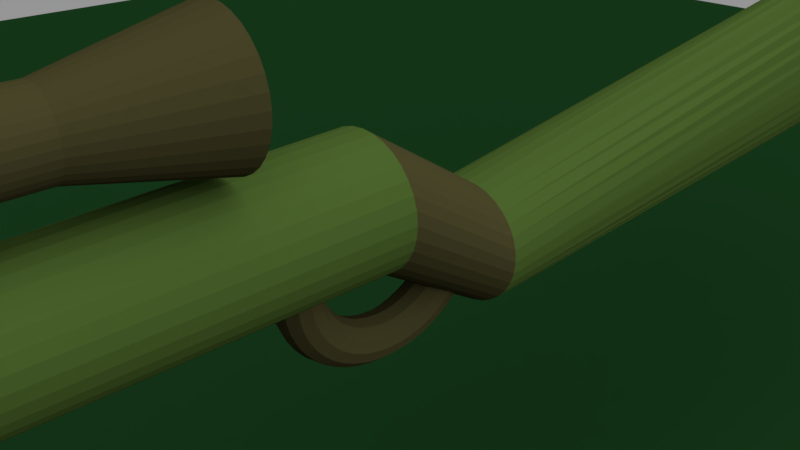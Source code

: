 # Source: e7114fac-23e6-46fd-924a-755905fb1bb0_gun.blend  (saved by Blender 2.80.75; exported with 4.5.12 LTS)
import bpy
from mathutils import Matrix  # noqa: F401  (used for matrix-valued properties, if any)

bpy.ops.wm.read_factory_settings(use_empty=True)
scene = bpy.context.scene
scene.name = 'Scene'

# ---- collections
col_collection_1 = bpy.data.collections.new('Collection 1'); scene.collection.children.link(col_collection_1)

# ---- images (referenced by path relative to the original .blend; pixels are not part of the script)
import os
ASSET_DIR = os.environ.get("B2B_ASSET_DIR", "")  # directory of the original .blend (textures are referenced by path, not embedded)
HERE = os.path.dirname(os.path.abspath(__file__))  # packed textures are extracted next to this script under _unpacked/

def load_image(name, relpath, width, height, colorspace="sRGB"):
    """Load a texture the original file referenced (path relative to the .blend, or extracted next to this script)."""
    p = next((c for c in (os.path.join(HERE, relpath), os.path.join(ASSET_DIR, relpath)) if relpath and os.path.exists(c)), "")
    if p:
        img = bpy.data.images.load(p, check_existing=True)
        img.name = name
    else:  # same state as the original file: an image datablock whose file is absent (Cycles renders it pink)
        img = bpy.data.images.new(name, width, height)
        img.source = "FILE"
        img.filepath = "//" + (relpath or name)
    img.colorspace_settings.name = colorspace
    return img
img_texture_2900900_960_720_jpg = load_image('texture-2900900_960_720.jpg', 'texture-2900900_960_720.jpg', 1024, 1024, 'sRGB')

# ---- materials (node trees are filled in below, after node groups)
mat_material_008 = bpy.data.materials.new('Material.008')
mat_material_008.alpha_threshold = 0.0
mat_material_008.roughness = 0.5
mat_material_001 = bpy.data.materials.new('Material.001')
mat_material_001.alpha_threshold = 0.0
mat_material_001.roughness = 0.5
mat_material_002 = bpy.data.materials.new('Material.002')
mat_material_002.alpha_threshold = 0.0
mat_material_002.roughness = 0.5
mat_material_003 = bpy.data.materials.new('Material.003')
mat_material_003.alpha_threshold = 0.0
mat_material_003.roughness = 0.5
mat_material_004 = bpy.data.materials.new('Material.004')
mat_material_004.alpha_threshold = 0.0
mat_material_004.roughness = 0.5
mat_material = bpy.data.materials.new('Material')
mat_material.alpha_threshold = 0.0
mat_material.roughness = 0.5
mat_material_005 = bpy.data.materials.new('Material.005')
mat_material_005.alpha_threshold = 0.0
mat_material_005.roughness = 0.5
mat_material_006 = bpy.data.materials.new('Material.006')
mat_material_006.alpha_threshold = 0.0
mat_material_006.roughness = 0.5
mat_material_007 = bpy.data.materials.new('Material.007')
mat_material_007.alpha_threshold = 0.0
mat_material_007.roughness = 0.5

# ---- material node trees
mat_material_008.use_nodes = True; mat_material_008.node_tree.nodes.clear()
_N = mat_material_008.node_tree.nodes; _L = mat_material_008.node_tree.links
n0 = _N.new('ShaderNodeOutputMaterial'); n0.name = 'Material Output'; n0.location = (300, 300)
n1 = _N.new('ShaderNodeBsdfDiffuse'); n1.name = 'Diffuse BSDF'; n1.location = (10, 300)
n1.inputs[0].default_value = (0.002425, 0.01222, 0.003211, 1.0)
_L.new(n1.outputs[0], n0.inputs[0])
n0.is_active_output = True
mat_material_001.use_nodes = True; mat_material_001.node_tree.nodes.clear()
_N = mat_material_001.node_tree.nodes; _L = mat_material_001.node_tree.links
n0 = _N.new('ShaderNodeOutputMaterial'); n0.name = 'Material Output'; n0.location = (300, 300)
n1 = _N.new('ShaderNodeBsdfDiffuse'); n1.name = 'Diffuse BSDF'; n1.location = (10, 300)
n1.inputs[0].default_value = (0.0, 0.00337, 0.02909, 1.0)
_L.new(n1.outputs[0], n0.inputs[0])
n0.is_active_output = True
mat_material_002.use_nodes = True; mat_material_002.node_tree.nodes.clear()
_N = mat_material_002.node_tree.nodes; _L = mat_material_002.node_tree.links
n0 = _N.new('ShaderNodeOutputMaterial'); n0.name = 'Material Output'; n0.location = (300, 300)
n1 = _N.new('ShaderNodeBsdfDiffuse'); n1.name = 'Diffuse BSDF'; n1.location = (10, 300)
n1.inputs[0].default_value = (0.01467, 0.0, 0.003351, 1.0)
_L.new(n1.outputs[0], n0.inputs[0])
n0.is_active_output = True
mat_material_003.use_nodes = True; mat_material_003.node_tree.nodes.clear()
_N = mat_material_003.node_tree.nodes; _L = mat_material_003.node_tree.links
n0 = _N.new('ShaderNodeOutputMaterial'); n0.name = 'Material Output'; n0.location = (300, 300)
n1 = _N.new('ShaderNodeBsdfDiffuse'); n1.name = 'Diffuse BSDF'; n1.location = (10, 300)
n1.inputs[0].default_value = (0.02099, 0.03741, 0.007465, 1.0)
_L.new(n1.outputs[0], n0.inputs[0])
n0.is_active_output = True
mat_material_004.use_nodes = True; mat_material_004.node_tree.nodes.clear()
_N = mat_material_004.node_tree.nodes; _L = mat_material_004.node_tree.links
n0 = _N.new('ShaderNodeOutputMaterial'); n0.name = 'Material Output'; n0.location = (300, 300)
n1 = _N.new('ShaderNodeBsdfDiffuse'); n1.name = 'Diffuse BSDF'; n1.location = (10, 300)
n1.inputs[0].default_value = (0.01885, 0.01719, 0.006398, 1.0)
_L.new(n1.outputs[0], n0.inputs[0])
n0.is_active_output = True
mat_material.use_nodes = True; mat_material.node_tree.nodes.clear()
_N = mat_material.node_tree.nodes; _L = mat_material.node_tree.links
n0 = _N.new('ShaderNodeOutputMaterial'); n0.name = 'Material Output'; n0.location = (300, 300)
n1 = _N.new('ShaderNodeBsdfGlass'); n1.name = 'Glass BSDF'; n1.location = (10, 300)
n1.distribution = 'BECKMANN'
n1.inputs[0].default_value = (0.8, 0.8, 0.8, 1.0)
n1.inputs[2].default_value = 1.45
_L.new(n1.outputs[0], n0.inputs[0])
n0.is_active_output = True
mat_material_005.use_nodes = True; mat_material_005.node_tree.nodes.clear()
_N = mat_material_005.node_tree.nodes; _L = mat_material_005.node_tree.links
n0 = _N.new('ShaderNodeOutputMaterial'); n0.name = 'Material Output'; n0.location = (300, 300)
n1 = _N.new('ShaderNodeBsdfDiffuse'); n1.name = 'Diffuse BSDF'; n1.location = (10, 300)
n1.inputs[0].default_value = (0.1107, 0.001502, 0.0, 1.0)
_L.new(n1.outputs[0], n0.inputs[0])
n0.is_active_output = True
mat_material_006.use_nodes = True; mat_material_006.node_tree.nodes.clear()
_N = mat_material_006.node_tree.nodes; _L = mat_material_006.node_tree.links
n0 = _N.new('ShaderNodeOutputMaterial'); n0.name = 'Material Output'; n0.location = (300, 300)
n1 = _N.new('ShaderNodeEmission'); n1.name = 'Emission'; n1.location = (10, 300)
n1.inputs[0].default_value = (0.8, 0.8, 0.8, 1.0)
n1.inputs[1].default_value = 186.9
_L.new(n1.outputs[0], n0.inputs[0])
n0.is_active_output = True
mat_material_007.use_nodes = True; mat_material_007.node_tree.nodes.clear()
_N = mat_material_007.node_tree.nodes; _L = mat_material_007.node_tree.links
n0 = _N.new('ShaderNodeOutputMaterial'); n0.name = 'Material Output'; n0.location = (300, 300)
n1 = _N.new('ShaderNodeBsdfDiffuse'); n1.name = 'Diffuse BSDF'; n1.location = (10, 300)
n2 = _N.new('ShaderNodeTexImage'); n2.name = 'Image Texture'; n2.location = (-180, 300)
n2.width = 140
n2.image = img_texture_2900900_960_720_jpg
_L.new(n1.outputs[0], n0.inputs[0])
_L.new(n2.outputs[0], n1.inputs[0])
n0.is_active_output = True

# ---- world
world_world = bpy.data.worlds.new('World'); scene.world = world_world
world_world.use_nodes = True; world_world.node_tree.nodes.clear()
_N = world_world.node_tree.nodes; _L = world_world.node_tree.links
n0 = _N.new('ShaderNodeOutputWorld'); n0.name = 'World Output'; n0.location = (300, 300)
n1 = _N.new('ShaderNodeBackground'); n1.name = 'Background'; n1.location = (10, 300)
n1.inputs[0].default_value = (0.3032, 0.3032, 0.3032, 1.0)
_L.new(n1.outputs[0], n0.inputs[0])
n0.is_active_output = True
world_world.color = (0.05088, 0.05088, 0.05088)
world_world.use_sun_shadow = False
world_world.sun_shadow_jitter_overblur = 0.0
world_world.cycles.sampling_method = 'MANUAL'

# ---- cameras
cam_camera = bpy.data.cameras.new('Camera')
cam_camera.clip_end = 100.0
cam_camera.lens = 35.0
cam_camera.sensor_width = 32.0
cam_camera.sensor_height = 18.0
cam_camera.ortho_scale = 7.314
cam_camera.dof.focus_distance = 0.0

# ---- lights
light_lamp = bpy.data.lights.new('Lamp', 'SUN')
light_lamp.transmission_factor = 0.0
light_lamp.cutoff_distance = 30.0
light_lamp.angle = 2.061
light_lamp.shadow_buffer_clip_start = 1.001
light_lamp.shadow_soft_size = 1.667
light_lamp.shadow_cascade_max_distance = 1000.0

# ---- meshes
me_plane = bpy.data.meshes.new('Plane')
me_plane.from_pydata([(-1.0, -1.0, 0.0), (1.0, -1.0, 0.0), (-1.0, 1.0, 0.0), (1.0, 1.0, 0.0)], [], [(0, 1, 3, 2)])
me_plane.materials.append(mat_material_008)
me_plane.use_remesh_preserve_volume = False
me_plane.use_remesh_preserve_attributes = False
me_plane.use_mirror_vertex_groups = False
me_plane.update()
me_cylinder = bpy.data.meshes.new('Cylinder')
me_cylinder.from_pydata([(-0.2215, 0.7007, 1.853), (-0.2215, 0.4414, 3.76), (-0.07201, 0.686, 1.853), (-0.1226, 0.4317, 3.76), (0.07177, 0.6424, 1.853), (-0.02746, 0.4028, 3.76), (0.2043, 0.5716, 1.853), (0.06023, 0.356, 3.76), (0.3204, 0.4762, 1.853), (0.1371, 0.2929, 3.76), (0.4158, 0.3601, 1.853), (0.2002, 0.216, 3.76), (0.4866, 0.2276, 1.853), (0.247, 0.1283, 3.76), (0.5302, 0.08378, 1.853), (0.2759, 0.03319, 3.76), (0.5449, -0.06576, 1.853), (0.2856, -0.06576, 3.76), (0.5302, -0.2153, 1.853), (0.2759, -0.1647, 3.76), (0.4866, -0.3591, 1.853), (0.247, -0.2598, 3.76), (0.4158, -0.4916, 1.853), (0.2002, -0.3475, 3.76), (0.3204, -0.6077, 1.853), (0.1371, -0.4244, 3.76), (0.2043, -0.7031, 1.853), (0.06023, -0.4875, 3.76), (0.07177, -0.7739, 1.853), (-0.02746, -0.5343, 3.76), (-0.07201, -0.8175, 1.853), (-0.1226, -0.5632, 3.76), (-0.2215, -0.8322, 1.853), (-0.2215, -0.5729, 3.76), (-0.3711, -0.8175, 1.853), (-0.3205, -0.5632, 3.76), (-0.5149, -0.7739, 1.853), (-0.4156, -0.5343, 3.76), (-0.6474, -0.7031, 1.853), (-0.5033, -0.4875, 3.76), (-0.7635, -0.6077, 1.853), (-0.5802, -0.4244, 3.76), (-0.8589, -0.4916, 1.853), (-0.6433, -0.3475, 3.76), (-0.9297, -0.3591, 1.853), (-0.6901, -0.2598, 3.76), (-0.9733, -0.2153, 1.853), (-0.719, -0.1647, 3.76), (-0.988, -0.06576, 1.853), (-0.7287, -0.06576, 3.76), (-0.9733, 0.08378, 1.853), (-0.719, 0.03319, 3.76), (-0.9297, 0.2276, 1.853), (-0.6901, 0.1283, 3.76), (-0.8589, 0.3601, 1.853), (-0.6433, 0.216, 3.76), (-0.7635, 0.4762, 1.853), (-0.5802, 0.2929, 3.76), (-0.6474, 0.5716, 1.853), (-0.5033, 0.356, 3.76), (-0.5149, 0.6424, 1.853), (-0.4156, 0.4028, 3.76), (-0.3711, 0.686, 1.853), (-0.3205, 0.4317, 3.76), (-0.1226, 0.4317, 5.926), (-0.2215, 0.4414, 5.926), (-0.02746, 0.4028, 5.926), (0.06023, 0.356, 5.926), (0.1371, 0.2929, 5.926), (0.2002, 0.216, 5.926), (0.247, 0.1283, 5.926), (0.2759, 0.03319, 5.926), (0.2856, -0.06576, 5.926), (0.2759, -0.1647, 5.926), (0.247, -0.2598, 5.926), (0.2002, -0.3475, 5.926), (0.1371, -0.4244, 5.926), (0.06023, -0.4875, 5.926), (-0.02746, -0.5343, 5.926), (-0.1226, -0.5632, 5.926), (-0.2215, -0.5729, 5.926), (-0.3205, -0.5632, 5.926), (-0.4156, -0.5343, 5.926), (-0.5033, -0.4875, 5.926), (-0.5802, -0.4244, 5.926), (-0.6433, -0.3475, 5.926), (-0.6901, -0.2598, 5.926), (-0.719, -0.1647, 5.926), (-0.7287, -0.06576, 5.926), (-0.719, 0.03319, 5.926), (-0.6901, 0.1283, 5.926), (-0.6433, 0.216, 5.926), (-0.5802, 0.2929, 5.926), (-0.5033, 0.356, 5.926), (-0.4156, 0.4028, 5.926), (-0.3205, 0.4317, 5.926), (-0.05648, 0.7641, 7.116), (-0.2215, 0.7803, 7.116), (0.1022, 0.7159, 7.116), (0.2485, 0.6377, 7.116), (0.3767, 0.5325, 7.116), (0.482, 0.4043, 7.116), (0.5601, 0.258, 7.116), (0.6083, 0.09931, 7.116), (0.6245, -0.06576, 7.116), (0.6083, -0.2308, 7.116), (0.5601, -0.3895, 7.116), (0.482, -0.5358, 7.116), (0.3767, -0.664, 7.116), (0.2485, -0.7693, 7.116), (0.1022, -0.8474, 7.116), (-0.05648, -0.8956, 7.116), (-0.2215, -0.9119, 7.116), (-0.3866, -0.8956, 7.116), (-0.5453, -0.8474, 7.116), (-0.6916, -0.7693, 7.116), (-0.8198, -0.664, 7.116), (-0.9251, -0.5358, 7.116), (-1.003, -0.3895, 7.116), (-1.051, -0.2308, 7.116), (-1.068, -0.06575, 7.116), (-1.051, 0.09931, 7.116), (-1.003, 0.258, 7.116), (-0.9251, 0.4043, 7.116), (-0.8198, 0.5325, 7.116), (-0.6916, 0.6377, 7.116), (-0.5453, 0.7159, 7.116), (-0.3866, 0.7641, 7.116), (-0.07769, 0.6575, 7.264), (-0.2215, 0.6717, 7.264), (0.06065, 0.6155, 7.264), (0.1881, 0.5474, 7.264), (0.2999, 0.4557, 7.264), (0.3916, 0.3439, 7.264), (0.4597, 0.2164, 7.264), (0.5017, 0.07811, 7.264), (0.5159, -0.06576, 7.264), (0.5017, -0.2096, 7.264), (0.4597, -0.348, 7.264), (0.3916, -0.4754, 7.264), (0.2999, -0.5872, 7.264), (0.1881, -0.6789, 7.264), (0.06065, -0.747, 7.264), (-0.07769, -0.789, 7.264), (-0.2215, -0.8032, 7.264), (-0.3654, -0.789, 7.264), (-0.5037, -0.747, 7.264), (-0.6312, -0.6789, 7.264), (-0.743, -0.5872, 7.264), (-0.8347, -0.4754, 7.264), (-0.9028, -0.3479, 7.264), (-0.9448, -0.2096, 7.264), (-0.959, -0.06576, 7.264), (-0.9448, 0.07811, 7.264), (-0.9028, 0.2164, 7.264), (-0.8347, 0.3439, 7.264), (-0.743, 0.4557, 7.264), (-0.6312, 0.5474, 7.264), (-0.5037, 0.6155, 7.264), (-0.3654, 0.6575, 7.264), (-0.3307, -2.355, -2.214), (-0.3307, -1.049, -0.2143), (-0.1412, -2.374, -2.214), (-0.1357, -1.068, -0.2143), (0.04105, -2.429, -2.214), (0.05194, -1.125, -0.2143), (0.209, -2.519, -2.214), (0.2248, -1.217, -0.2143), (0.3562, -2.64, -2.214), (0.3764, -1.341, -0.2143), (0.4771, -2.787, -2.214), (0.5007, -1.493, -0.2143), (0.5668, -2.955, -2.214), (0.5931, -1.666, -0.2143), (0.6221, -3.137, -2.214), (0.65, -1.853, -0.2143), (0.6408, -3.327, -2.214), (0.6693, -2.049, -0.2143), (0.6221, -3.516, -2.214), (0.65, -2.244, -0.2143), (0.5668, -3.698, -2.214), (0.5931, -2.431, -0.2143), (0.4771, -3.866, -2.214), (0.5007, -2.604, -0.2143), (0.3562, -4.014, -2.214), (0.3764, -2.756, -0.2143), (0.209, -4.134, -2.214), (0.2248, -2.88, -0.2143), (0.04105, -4.224, -2.214), (0.05194, -2.972, -0.2143), (-0.1412, -4.279, -2.214), (-0.1357, -3.029, -0.2143), (-0.3307, -4.298, -2.214), (-0.3307, -3.049, -0.2143), (-0.5203, -4.279, -2.214), (-0.5258, -3.029, -0.2143), (-0.7025, -4.224, -2.214), (-0.7134, -2.972, -0.2143), (-0.8705, -4.134, -2.214), (-0.8863, -2.88, -0.2143), (-1.018, -4.014, -2.214), (-1.038, -2.756, -0.2143), (-1.139, -3.866, -2.214), (-1.162, -2.604, -0.2143), (-1.228, -3.698, -2.214), (-1.255, -2.431, -0.2143), (-1.284, -3.516, -2.214), (-1.312, -2.244, -0.2143), (-1.302, -3.327, -2.214), (-1.331, -2.049, -0.2143), (-1.284, -3.137, -2.214), (-1.312, -1.853, -0.2143), (-1.228, -2.955, -2.214), (-1.255, -1.666, -0.2143), (-1.139, -2.787, -2.214), (-1.162, -1.493, -0.2143), (-1.018, -2.64, -2.214), (-1.038, -1.341, -0.2143), (-0.8705, -2.519, -2.214), (-0.8863, -1.217, -0.2143), (-0.7025, -2.429, -2.214), (-0.7134, -1.125, -0.2143), (-0.5203, -2.374, -2.214), (-0.5258, -1.068, -0.2143), (-0.3307, 0.02015, -18.72), (-0.191, -0.0196, -18.72), (-0.2529, -1.657, 27.04), (-0.3307, -1.649, 27.04), (-0.05656, -0.1373, -18.72), (-0.178, -1.68, 27.04), (0.06731, -0.3285, -18.72), (-0.1091, -1.717, 27.04), (0.1759, -0.5858, -18.72), (-0.04859, -1.766, 27.04), (0.265, -0.8992, -18.72), (0.001036, -1.827, 27.04), (0.3312, -1.257, -18.72), (0.03791, -1.896, 27.04), (0.372, -1.645, -18.72), (0.06062, -1.971, 27.04), (0.3857, -2.049, -18.72), (0.06829, -2.049, 27.04), (0.372, -2.452, -18.72), (0.06062, -2.126, 27.04), (0.3312, -2.84, -18.72), (0.03791, -2.201, 27.04), (0.265, -3.198, -18.72), (0.001036, -2.27, 27.04), (0.1759, -3.511, -18.72), (-0.04859, -2.331, 27.04), (0.06731, -3.769, -18.72), (-0.1091, -2.38, 27.04), (-0.05656, -3.96, -18.72), (-0.178, -2.417, 27.04), (-0.191, -4.077, -18.72), (-0.2529, -2.44, 27.04), (-0.3307, -4.117, -18.72), (-0.3307, -2.448, 27.04), (-0.4705, -4.077, -18.72), (-0.4086, -2.44, 27.04), (-0.6049, -3.96, -18.72), (-0.4835, -2.417, 27.04), (-0.7288, -3.769, -18.72), (-0.5524, -2.38, 27.04), (-0.8374, -3.511, -18.72), (-0.6129, -2.331, 27.04), (-0.9265, -3.198, -18.72), (-0.6625, -2.27, 27.04), (-0.9927, -2.84, -18.72), (-0.6994, -2.201, 27.04), (-1.033, -2.452, -18.72), (-0.7221, -2.126, 27.04), (-1.047, -2.049, -18.72), (-0.7298, -2.049, 27.04), (-1.033, -1.645, -18.72), (-0.7221, -1.971, 27.04), (-0.9927, -1.257, -18.72), (-0.6994, -1.896, 27.04), (-0.9265, -0.8992, -18.72), (-0.6625, -1.827, 27.04), (-0.8374, -0.5858, -18.72), (-0.6129, -1.766, 27.04), (-0.7288, -0.3285, -18.72), (-0.5524, -1.717, 27.04), (-0.6049, -0.1373, -18.72), (-0.4835, -1.68, 27.04), (-0.4705, -0.0196, -18.72), (-0.4086, -1.657, 27.04), (-0.244, -1.613, 27.04), (-0.3307, -1.604, 27.04), (-0.1606, -1.638, 27.04), (-0.08379, -1.679, 27.04), (-0.01643, -1.734, 27.04), (0.03885, -1.802, 27.04), (0.07993, -1.878, 27.04), (0.1052, -1.962, 27.04), (0.1138, -2.049, 27.04), (0.1052, -2.135, 27.04), (0.07993, -2.219, 27.04), (0.03885, -2.295, 27.04), (-0.01643, -2.363, 27.04), (-0.08379, -2.418, 27.04), (-0.1606, -2.459, 27.04), (-0.244, -2.485, 27.04), (-0.3307, -2.493, 27.04), (-0.4175, -2.485, 27.04), (-0.5009, -2.459, 27.04), (-0.5777, -2.418, 27.04), (-0.6451, -2.363, 27.04), (-0.7003, -2.295, 27.04), (-0.7414, -2.219, 27.04), (-0.7667, -2.135, 27.04), (-0.7753, -2.049, 27.04), (-0.7667, -1.962, 27.04), (-0.7414, -1.878, 27.04), (-0.7003, -1.802, 27.04), (-0.6451, -1.734, 27.04), (-0.5777, -1.679, 27.04), (-0.5009, -1.638, 27.04), (-0.4175, -1.613, 27.04), (-0.3755, -3.025, 1.285), (-0.1977, -3.032, 1.245), (-0.0631, -3.027, 1.122), (-0.007803, -3.011, 0.9492), (-0.04662, -2.988, 0.7724), (-0.1692, -2.965, 0.6392), (-0.5204, -2.941, 0.6254), (-0.655, -2.946, 0.7484), (-0.7103, -2.962, 0.9214), (-0.6715, -2.985, 1.098), (-0.5489, -3.007, 1.231), (-0.3897, -3.251, 1.245), (-0.2115, -3.252, 1.206), (-0.07582, -3.231, 1.086), (-0.01911, -3.192, 0.9166), (-0.05652, -3.147, 0.7439), (-0.178, -3.107, 0.6137), (-0.3511, -3.084, 0.561), (-0.5293, -3.083, 0.5999), (-0.6649, -3.105, 0.7199), (-0.7216, -3.143, 0.8889), (-0.6842, -3.188, 1.062), (-0.5627, -3.228, 1.192), (-0.4022, -3.47, 1.175), (-0.2236, -3.466, 1.138), (-0.08706, -3.428, 1.023), (-0.0291, -3.367, 0.8607), (-0.06526, -3.3, 0.6949), (-0.1858, -3.245, 0.5699), (-0.3586, -3.215, 0.5191), (-0.5371, -3.22, 0.556), (-0.6736, -3.258, 0.6709), (-0.7316, -3.319, 0.833), (-0.6954, -3.386, 0.9987), (-0.5749, -3.441, 1.124), (-0.4128, -3.679, 1.077), (-0.2339, -3.668, 1.042), (-0.09662, -3.615, 0.9345), (-0.0376, -3.534, 0.7823), (-0.0727, -3.446, 0.6264), (-0.1925, -3.375, 0.5085), (-0.3649, -3.34, 0.4603), (-0.5438, -3.351, 0.4946), (-0.6811, -3.404, 0.6024), (-0.7401, -3.485, 0.7546), (-0.705, -3.573, 0.9105), (-0.5852, -3.644, 1.028), (-0.4214, -3.873, 0.9523), (-0.2423, -3.857, 0.9213), (-0.1043, -3.79, 0.8226), (-0.04446, -3.689, 0.6828), (-0.0787, -3.582, 0.5393), (-0.1979, -3.497, 0.4306), (-0.3701, -3.457, 0.3857), (-0.5491, -3.472, 0.4167), (-0.6871, -3.54, 0.5153), (-0.747, -3.64, 0.6551), (-0.7127, -3.748, 0.7986), (-0.5935, -3.833, 0.9074), (-0.4277, -4.049, 0.8037), (-0.2485, -4.028, 0.7767), (-0.1101, -3.948, 0.6889), (-0.04957, -3.83, 0.564), (-0.08317, -3.705, 0.4353), (-0.2019, -3.607, 0.3374), (-0.3739, -3.562, 0.2965), (-0.5531, -3.583, 0.3236), (-0.6916, -3.663, 0.4113), (-0.7521, -3.781, 0.5363), (-0.7185, -3.906, 0.6649), (-0.5998, -4.004, 0.7628), (-0.4318, -4.204, 0.6335), (-0.2525, -4.18, 0.611), (-0.1138, -4.088, 0.5357), (-0.05283, -3.954, 0.4278), (-0.08602, -3.814, 0.3162), (-0.2044, -3.705, 0.2307), (-0.3763, -3.656, 0.1944), (-0.5557, -3.68, 0.2169), (-0.6944, -3.772, 0.2922), (-0.7553, -3.905, 0.4001), (-0.7221, -4.046, 0.5117), (-0.6037, -4.155, 0.5971), (-0.4335, -4.336, 0.4444), (-0.2541, -4.308, 0.427), (-0.1153, -4.207, 0.3656), (-0.05419, -4.06, 0.2766), (-0.08722, -3.906, 0.1838), (-0.2055, -3.787, 0.1122), (-0.3774, -3.735, 0.08096), (-0.5568, -3.763, 0.09838), (-0.6956, -3.864, 0.1598), (-0.7567, -4.011, 0.2488), (-0.7237, -4.164, 0.3416), (-0.6054, -4.283, 0.4132), (-0.4328, -4.442, 0.2398), (-0.2535, -4.411, 0.2279), (-0.1147, -4.302, 0.1814), (-0.05364, -4.145, 0.1129), (-0.08673, -3.98, 0.04062), (-0.2051, -3.854, -0.016), (-0.377, -3.798, -0.0418), (-0.5563, -3.829, -0.02986), (-0.6951, -3.938, 0.01661), (-0.7561, -4.096, 0.08516), (-0.723, -4.26, 0.1574), (-0.6047, -4.387, 0.214), (-0.4297, -4.52, 0.0232), (-0.2505, -4.487, 0.01707), (-0.1119, -4.373, -0.01354), (-0.05117, -4.207, -0.06043), (-0.08457, -4.035, -0.111), (-0.2031, -3.903, -0.1518), (-0.3751, -3.845, -0.1718), (-0.5544, -3.878, -0.1656), (-0.693, -3.993, -0.135), (-0.7537, -4.159, -0.08815), (-0.7203, -4.331, -0.03755), (-0.6017, -4.463, 0.003211), (-0.4243, -4.57, -0.2018), (-0.2452, -4.536, -0.2019), (-0.107, -4.418, -0.216), (-0.04683, -4.247, -0.2404), (-0.08077, -4.07, -0.2685), (-0.1997, -3.934, -0.2928), (-0.3718, -3.875, -0.3068), (-0.551, -3.91, -0.3067), (-0.6892, -4.028, -0.2925), (-0.7493, -4.198, -0.2681), (-0.7154, -4.375, -0.24), (-0.5964, -4.511, -0.2157), (-0.4166, -4.59, -0.4312), (-0.2377, -4.555, -0.4252), (-0.1001, -4.436, -0.4225), (-0.0407, -4.263, -0.424), (-0.07541, -4.084, -0.4291), (-0.1949, -3.947, -0.4366), (-0.3672, -3.887, -0.4444), (-0.5462, -3.922, -0.4505), (-0.6838, -4.042, -0.4531), (-0.7432, -4.214, -0.4517), (-0.7085, -4.393, -0.4465), (-0.589, -4.531, -0.4391), (-0.4069, -4.58, -0.6613), (-0.2282, -4.545, -0.6491), (-0.0913, -4.426, -0.6296), (-0.03287, -4.255, -0.608), (-0.06856, -4.077, -0.5902), (-0.1888, -3.94, -0.5808), (-0.3614, -3.881, -0.5825), (-0.5401, -3.916, -0.5947), (-0.6769, -4.035, -0.6142), (-0.7354, -4.206, -0.6357), (-0.6997, -4.384, -0.6536), (-0.5794, -4.521, -0.6629), (-0.3951, -4.54, -0.8879), (-0.2168, -4.507, -0.8697), (-0.08075, -4.39, -0.8336), (-0.02349, -4.223, -0.7893), (-0.06035, -4.049, -0.7488), (-0.1815, -3.915, -0.7229), (-0.3543, -3.857, -0.7185), (-0.5327, -3.891, -0.7367), (-0.6687, -4.007, -0.7728), (-0.726, -4.174, -0.8171), (-0.6891, -4.348, -0.8576), (-0.568, -4.482, -0.8835), (-0.3817, -4.471, -1.107), (-0.2037, -4.439, -1.083), (-0.06863, -4.328, -1.031), (-0.01272, -4.168, -0.9649), (-0.05092, -4.001, -0.9024), (-0.173, -3.872, -0.8604), (-0.3463, -3.816, -0.8501), (-0.5243, -3.847, -0.8743), (-0.6593, -3.958, -0.9264), (-0.7152, -4.119, -0.9926), (-0.677, -4.286, -1.055), (-0.5549, -4.415, -1.097), (-0.3667, -4.374, -1.316), (-0.1891, -4.345, -1.286), (-0.05514, -4.241, -1.219), (-0.0007288, -4.09, -1.132), (-0.04043, -3.933, -1.048), (-0.1636, -3.811, -0.991), (-0.3373, -3.757, -0.9752), (-0.5149, -3.786, -1.005), (-0.6488, -3.89, -1.072), (-0.7032, -4.041, -1.159), (-0.6635, -4.198, -1.243), (-0.5403, -4.32, -1.3), (-0.3504, -4.25, -1.51), (-0.1733, -4.224, -1.475), (-0.04052, -4.129, -1.393), (0.01227, -3.991, -1.287), (-0.02906, -3.846, -1.184), (-0.1534, -3.733, -1.113), (-0.3275, -3.683, -1.091), (-0.5047, -3.709, -1.126), (-0.6374, -3.804, -1.208), (-0.6902, -3.942, -1.314), (-0.6489, -4.087, -1.417), (-0.5245, -4.2, -1.489), (-0.3332, -4.102, -1.686), (-0.1565, -4.08, -1.646), (-0.02502, -3.996, -1.551), (0.02604, -3.873, -1.427), (-0.01701, -3.743, -1.307), (-0.1426, -3.641, -1.223), (-0.3172, -3.594, -1.197), (-0.4939, -3.616, -1.237), (-0.6254, -3.7, -1.331), (-0.6765, -3.824, -1.455), (-0.6334, -3.954, -1.575), (-0.5078, -4.056, -1.66), (-0.3153, -3.933, -1.841), (-0.1391, -3.915, -1.797), (-0.008903, -3.844, -1.691), (0.04037, -3.737, -1.551), (-0.004472, -3.624, -1.416), (-0.1314, -3.534, -1.32), (-0.3064, -3.493, -1.29), (-0.4827, -3.51, -1.334), (-0.6129, -3.582, -1.44), (-0.6621, -3.688, -1.579), (-0.6173, -3.801, -1.715), (-0.4903, -3.891, -1.811), (-0.2215, 0.8875, 1.853), (-0.03558, 0.8692, 1.853), (0.1432, 0.8149, 1.853), (0.308, 0.7268, 1.853), (0.4525, 0.6083, 1.853), (0.571, 0.4638, 1.853), (0.6591, 0.299, 1.853), (0.7134, 0.1202, 1.853), (0.7317, -0.06576, 1.853), (0.7134, -0.2517, 1.853), (0.6591, -0.4305, 1.853), (0.571, -0.5954, 1.853), (0.4525, -0.7398, 1.853), (0.308, -0.8584, 1.853), (0.1432, -0.9464, 1.853), (-0.03558, -1.001, 1.853), (-0.2215, -1.019, 1.853), (-0.4075, -1.001, 1.853), (-0.5863, -0.9464, 1.853), (-0.7511, -0.8584, 1.853), (-0.8956, -0.7398, 1.853), (-1.014, -0.5954, 1.853), (-1.102, -0.4305, 1.853), (-1.156, -0.2517, 1.853), (-1.175, -0.06575, 1.853), (-1.156, 0.1202, 1.853), (-1.102, 0.299, 1.853), (-1.014, 0.4638, 1.853), (-0.8956, 0.6083, 1.853), (-0.7511, 0.7268, 1.853), (-0.5863, 0.8149, 1.853), (-0.4075, 0.8692, 1.853), (-0.05648, 0.7641, 7.264), (-0.2215, 0.7803, 7.264), (0.1022, 0.7159, 7.264), (0.2485, 0.6377, 7.264), (0.3767, 0.5325, 7.264), (0.482, 0.4043, 7.264), (0.5601, 0.258, 7.264), (0.6083, 0.09931, 7.264), (0.6245, -0.06576, 7.264), (0.6083, -0.2308, 7.264), (0.5601, -0.3895, 7.264), (0.482, -0.5358, 7.264), (0.3767, -0.664, 7.264), (0.2485, -0.7693, 7.264), (0.1022, -0.8474, 7.264), (-0.05648, -0.8956, 7.264), (-0.2215, -0.9119, 7.264), (-0.3866, -0.8956, 7.264), (-0.5453, -0.8474, 7.264), (-0.6916, -0.7693, 7.264), (-0.8198, -0.664, 7.264), (-0.9251, -0.5358, 7.264), (-1.003, -0.3895, 7.264), (-1.051, -0.2308, 7.264), (-1.068, -0.06575, 7.264), (-1.051, 0.09931, 7.264), (-1.003, 0.258, 7.264), (-0.9251, 0.4043, 7.264), (-0.8198, 0.5325, 7.264), (-0.6916, 0.6377, 7.264), (-0.5453, 0.7159, 7.264), (-0.3866, 0.7641, 7.264), (-0.02781, -0.5279, 4.901), (-0.00328, -1.611, 4.926), (-0.35, -0.5491, 4.579), (-0.3745, -1.574, 4.555), (-0.35, -0.5491, 4.901), (-0.3745, -1.611, 4.926), (-0.00328, -1.574, 4.555), (-0.02781, -0.5279, 4.579), (-0.3745, -0.609, 4.555), (-0.00328, -0.5846, 4.555), (-0.3745, -0.6456, 4.926), (-0.00328, -0.6211, 4.926), (-0.4233, -1.581, 25.08), (-0.3913, -1.268, 24.77), (-0.4233, -1.581, 24.88), (-0.3913, -1.268, 24.63), (-0.2178, -1.581, 25.08), (-0.2498, -1.268, 24.77), (-0.2178, -1.581, 24.88), (-0.2498, -1.268, 24.63)], [], [(547, 1, 3, 548), (548, 3, 5, 549), (549, 5, 7, 550), (550, 7, 9, 551), (551, 9, 11, 552), (552, 11, 13, 553), (553, 13, 15, 554), (554, 15, 17, 555), (555, 17, 19, 556), (556, 19, 21, 557), (557, 21, 23, 558), (558, 23, 25, 559), (559, 25, 27, 560), (560, 27, 29, 561), (561, 29, 31, 562), (562, 31, 33, 563), (563, 33, 35, 564), (564, 35, 37, 565), (565, 37, 39, 566), (566, 39, 41, 567), (567, 41, 43, 568), (568, 43, 45, 569), (569, 45, 47, 570), (570, 47, 49, 571), (571, 49, 51, 572), (572, 51, 53, 573), (573, 53, 55, 574), (574, 55, 57, 575), (575, 57, 59, 576), (576, 59, 61, 577), (11, 9, 68, 69), (577, 61, 63, 578), (578, 63, 1, 547), (0, 2, 4, 6, 8, 10, 12, 14, 16, 18, 20, 22, 24, 26, 28, 30, 32, 34, 36, 38, 40, 42, 44, 46, 48, 50, 52, 54, 56, 58, 60, 62), (90, 89, 121, 122), (29, 27, 77, 78), (47, 45, 86, 87), (3, 1, 65, 64), (1, 63, 95, 65), (21, 19, 73, 74), (39, 37, 82, 83), (57, 55, 91, 92), (13, 11, 69, 70), (31, 29, 78, 79), (49, 47, 87, 88), (5, 3, 64, 66), (23, 21, 74, 75), (41, 39, 83, 84), (59, 57, 92, 93), (15, 13, 70, 71), (33, 31, 79, 80), (51, 49, 88, 89), (7, 5, 66, 67), (25, 23, 75, 76), (43, 41, 84, 85), (61, 59, 93, 94), (17, 15, 71, 72), (35, 33, 80, 81), (53, 51, 89, 90), (9, 7, 67, 68), (27, 25, 76, 77), (45, 43, 85, 86), (63, 61, 94, 95), (19, 17, 72, 73), (37, 35, 81, 82), (55, 53, 90, 91), (98, 96, 579, 581), (77, 76, 108, 109), (91, 90, 122, 123), (78, 77, 109, 110), (64, 65, 97, 96), (92, 91, 123, 124), (79, 78, 110, 111), (66, 64, 96, 98), (93, 92, 124, 125), (80, 79, 111, 112), (67, 66, 98, 99), (94, 93, 125, 126), (81, 80, 112, 113), (68, 67, 99, 100), (95, 94, 126, 127), (82, 81, 113, 114), (69, 68, 100, 101), (65, 95, 127, 97), (83, 82, 114, 115), (70, 69, 101, 102), (84, 83, 115, 116), (71, 70, 102, 103), (85, 84, 116, 117), (72, 71, 103, 104), (86, 85, 117, 118), (73, 72, 104, 105), (87, 86, 118, 119), (74, 73, 105, 106), (88, 87, 119, 120), (75, 74, 106, 107), (89, 88, 120, 121), (76, 75, 107, 108), (128, 129, 159, 158, 157, 156, 155, 154, 153, 152, 151, 150, 149, 148, 147, 146, 145, 144, 143, 142, 141, 140, 139, 138, 137, 136, 135, 134, 133, 132, 131, 130), (125, 124, 607, 608), (112, 111, 594, 595), (99, 98, 581, 582), (126, 125, 608, 609), (113, 112, 595, 596), (100, 99, 582, 583), (127, 126, 609, 610), (114, 113, 596, 597), (101, 100, 583, 584), (97, 127, 610, 580), (115, 114, 597, 598), (102, 101, 584, 585), (116, 115, 598, 599), (103, 102, 585, 586), (117, 116, 599, 600), (104, 103, 586, 587), (118, 117, 600, 601), (105, 104, 587, 588), (119, 118, 601, 602), (106, 105, 588, 589), (120, 119, 602, 603), (107, 106, 589, 590), (121, 120, 603, 604), (108, 107, 590, 591), (122, 121, 604, 605), (109, 108, 591, 592), (123, 122, 605, 606), (110, 109, 592, 593), (96, 97, 580, 579), (124, 123, 606, 607), (111, 110, 593, 594), (160, 161, 163, 162), (162, 163, 165, 164), (164, 165, 167, 166), (166, 167, 169, 168), (168, 169, 171, 170), (170, 171, 173, 172), (172, 173, 175, 174), (174, 175, 177, 176), (176, 177, 179, 178), (178, 179, 181, 180), (180, 181, 183, 182), (182, 183, 185, 184), (184, 185, 187, 186), (186, 187, 189, 188), (188, 189, 191, 190), (190, 191, 193, 192), (192, 193, 195, 194), (194, 195, 197, 196), (196, 197, 199, 198), (198, 199, 201, 200), (200, 201, 203, 202), (202, 203, 205, 204), (204, 205, 207, 206), (206, 207, 209, 208), (208, 209, 211, 210), (210, 211, 213, 212), (212, 213, 215, 214), (214, 215, 217, 216), (216, 217, 219, 218), (218, 219, 221, 220), (193, 191, 303, 304), (220, 221, 223, 222), (222, 223, 161, 160), (208, 210, 274, 272), (224, 225, 228, 230, 232, 234, 236, 238, 240, 242, 244, 246, 248, 250, 252, 254, 256, 258, 260, 262, 264, 266, 268, 270, 272, 274, 276, 278, 280, 282, 284, 286), (211, 209, 312, 313), (174, 176, 240, 238), (192, 194, 258, 256), (177, 175, 295, 296), (210, 212, 276, 274), (195, 193, 304, 305), (213, 211, 313, 314), (176, 178, 242, 240), (194, 196, 260, 258), (179, 177, 296, 297), (160, 162, 225, 224), (212, 214, 278, 276), (197, 195, 305, 306), (163, 161, 289, 288), (215, 213, 314, 315), (178, 180, 244, 242), (196, 198, 262, 260), (181, 179, 297, 298), (214, 216, 280, 278), (199, 197, 306, 307), (162, 164, 228, 225), (217, 215, 315, 316), (180, 182, 246, 244), (165, 163, 288, 290), (198, 200, 264, 262), (183, 181, 298, 299), (216, 218, 282, 280), (201, 199, 307, 308), (164, 166, 230, 228), (219, 217, 316, 317), (182, 184, 248, 246), (167, 165, 290, 291), (200, 202, 266, 264), (185, 183, 299, 300), (218, 220, 284, 282), (203, 201, 308, 309), (166, 168, 232, 230), (221, 219, 317, 318), (184, 186, 250, 248), (169, 167, 291, 292), (202, 204, 268, 266), (187, 185, 300, 301), (220, 222, 286, 284), (205, 203, 309, 310), (168, 170, 234, 232), (223, 221, 318, 319), (186, 188, 252, 250), (171, 169, 292, 293), (204, 206, 270, 268), (189, 187, 301, 302), (222, 160, 224, 286), (207, 205, 310, 311), (170, 172, 236, 234), (161, 223, 319, 289), (188, 190, 254, 252), (173, 171, 293, 294), (206, 208, 272, 270), (191, 189, 302, 303), (209, 207, 311, 312), (172, 174, 238, 236), (190, 192, 256, 254), (175, 173, 294, 295), (227, 226, 288, 289), (226, 229, 290, 288), (229, 231, 291, 290), (231, 233, 292, 291), (233, 235, 293, 292), (235, 237, 294, 293), (237, 239, 295, 294), (239, 241, 296, 295), (241, 243, 297, 296), (243, 245, 298, 297), (245, 247, 299, 298), (247, 249, 300, 299), (249, 251, 301, 300), (251, 253, 302, 301), (253, 255, 303, 302), (255, 257, 304, 303), (257, 259, 305, 304), (259, 261, 306, 305), (261, 263, 307, 306), (263, 265, 308, 307), (265, 267, 309, 308), (267, 269, 310, 309), (269, 271, 311, 310), (271, 273, 312, 311), (273, 275, 313, 312), (275, 277, 314, 313), (277, 279, 315, 314), (279, 281, 316, 315), (281, 283, 317, 316), (283, 285, 318, 317), (285, 287, 319, 318), (287, 227, 289, 319), (320, 331, 332, 321), (321, 332, 333, 322), (322, 333, 334, 323), (323, 334, 335, 324), (324, 335, 336, 325), (326, 338, 339, 327), (327, 339, 340, 328), (328, 340, 341, 329), (329, 341, 342, 330), (330, 342, 331, 320), (331, 343, 344, 332), (332, 344, 345, 333), (333, 345, 346, 334), (334, 346, 347, 335), (335, 347, 348, 336), (336, 348, 349, 337), (337, 349, 350, 338), (338, 350, 351, 339), (339, 351, 352, 340), (340, 352, 353, 341), (341, 353, 354, 342), (342, 354, 343, 331), (343, 355, 356, 344), (344, 356, 357, 345), (345, 357, 358, 346), (346, 358, 359, 347), (347, 359, 360, 348), (348, 360, 361, 349), (349, 361, 362, 350), (350, 362, 363, 351), (351, 363, 364, 352), (352, 364, 365, 353), (353, 365, 366, 354), (354, 366, 355, 343), (355, 367, 368, 356), (356, 368, 369, 357), (357, 369, 370, 358), (358, 370, 371, 359), (359, 371, 372, 360), (360, 372, 373, 361), (361, 373, 374, 362), (362, 374, 375, 363), (363, 375, 376, 364), (364, 376, 377, 365), (365, 377, 378, 366), (366, 378, 367, 355), (367, 379, 380, 368), (368, 380, 381, 369), (369, 381, 382, 370), (370, 382, 383, 371), (371, 383, 384, 372), (372, 384, 385, 373), (373, 385, 386, 374), (374, 386, 387, 375), (375, 387, 388, 376), (376, 388, 389, 377), (377, 389, 390, 378), (378, 390, 379, 367), (379, 391, 392, 380), (380, 392, 393, 381), (381, 393, 394, 382), (382, 394, 395, 383), (383, 395, 396, 384), (384, 396, 397, 385), (385, 397, 398, 386), (386, 398, 399, 387), (387, 399, 400, 388), (388, 400, 401, 389), (389, 401, 402, 390), (390, 402, 391, 379), (391, 403, 404, 392), (392, 404, 405, 393), (393, 405, 406, 394), (394, 406, 407, 395), (395, 407, 408, 396), (396, 408, 409, 397), (397, 409, 410, 398), (398, 410, 411, 399), (399, 411, 412, 400), (400, 412, 413, 401), (401, 413, 414, 402), (402, 414, 403, 391), (403, 415, 416, 404), (404, 416, 417, 405), (405, 417, 418, 406), (406, 418, 419, 407), (407, 419, 420, 408), (408, 420, 421, 409), (409, 421, 422, 410), (410, 422, 423, 411), (411, 423, 424, 412), (412, 424, 425, 413), (413, 425, 426, 414), (414, 426, 415, 403), (415, 427, 428, 416), (416, 428, 429, 417), (417, 429, 430, 418), (418, 430, 431, 419), (419, 431, 432, 420), (420, 432, 433, 421), (421, 433, 434, 422), (422, 434, 435, 423), (423, 435, 436, 424), (424, 436, 437, 425), (425, 437, 438, 426), (426, 438, 427, 415), (427, 439, 440, 428), (428, 440, 441, 429), (429, 441, 442, 430), (430, 442, 443, 431), (431, 443, 444, 432), (432, 444, 445, 433), (433, 445, 446, 434), (434, 446, 447, 435), (435, 447, 448, 436), (436, 448, 449, 437), (437, 449, 450, 438), (438, 450, 439, 427), (439, 451, 452, 440), (440, 452, 453, 441), (441, 453, 454, 442), (442, 454, 455, 443), (443, 455, 456, 444), (444, 456, 457, 445), (445, 457, 458, 446), (446, 458, 459, 447), (447, 459, 460, 448), (448, 460, 461, 449), (449, 461, 462, 450), (450, 462, 451, 439), (451, 463, 464, 452), (452, 464, 465, 453), (453, 465, 466, 454), (454, 466, 467, 455), (455, 467, 468, 456), (456, 468, 469, 457), (457, 469, 470, 458), (458, 470, 471, 459), (459, 471, 472, 460), (460, 472, 473, 461), (461, 473, 474, 462), (462, 474, 463, 451), (463, 475, 476, 464), (464, 476, 477, 465), (465, 477, 478, 466), (466, 478, 479, 467), (467, 479, 480, 468), (468, 480, 481, 469), (469, 481, 482, 470), (470, 482, 483, 471), (471, 483, 484, 472), (472, 484, 485, 473), (473, 485, 486, 474), (474, 486, 475, 463), (475, 487, 488, 476), (476, 488, 489, 477), (477, 489, 490, 478), (478, 490, 491, 479), (479, 491, 492, 480), (480, 492, 493, 481), (481, 493, 494, 482), (482, 494, 495, 483), (483, 495, 496, 484), (484, 496, 497, 485), (485, 497, 498, 486), (486, 498, 487, 475), (487, 499, 500, 488), (488, 500, 501, 489), (489, 501, 502, 490), (490, 502, 503, 491), (491, 503, 504, 492), (492, 504, 505, 493), (493, 505, 506, 494), (494, 506, 507, 495), (495, 507, 508, 496), (496, 508, 509, 497), (497, 509, 510, 498), (498, 510, 499, 487), (499, 511, 512, 500), (500, 512, 513, 501), (501, 513, 514, 502), (502, 514, 515, 503), (503, 515, 516, 504), (504, 516, 517, 505), (505, 517, 518, 506), (506, 518, 519, 507), (507, 519, 520, 508), (508, 520, 521, 509), (509, 521, 522, 510), (510, 522, 511, 499), (511, 523, 524, 512), (512, 524, 525, 513), (513, 525, 526, 514), (514, 526, 527, 515), (515, 527, 528, 516), (516, 528, 529, 517), (517, 529, 530, 518), (518, 530, 531, 519), (519, 531, 532, 520), (520, 532, 533, 521), (521, 533, 534, 522), (522, 534, 523, 511), (523, 535, 536, 524), (524, 536, 537, 525), (525, 537, 538, 526), (526, 538, 539, 527), (527, 539, 540, 528), (528, 540, 541, 529), (529, 541, 542, 530), (530, 542, 543, 531), (531, 543, 544, 532), (532, 544, 545, 533), (533, 545, 546, 534), (534, 546, 535, 523), (2, 0, 547, 548), (4, 2, 548, 549), (6, 4, 549, 550), (8, 6, 550, 551), (10, 8, 551, 552), (12, 10, 552, 553), (14, 12, 553, 554), (16, 14, 554, 555), (18, 16, 555, 556), (20, 18, 556, 557), (22, 20, 557, 558), (24, 22, 558, 559), (26, 24, 559, 560), (28, 26, 560, 561), (30, 28, 561, 562), (32, 30, 562, 563), (34, 32, 563, 564), (36, 34, 564, 565), (38, 36, 565, 566), (40, 38, 566, 567), (42, 40, 567, 568), (44, 42, 568, 569), (46, 44, 569, 570), (48, 46, 570, 571), (50, 48, 571, 572), (52, 50, 572, 573), (54, 52, 573, 574), (56, 54, 574, 575), (58, 56, 575, 576), (60, 58, 576, 577), (62, 60, 577, 578), (0, 62, 578, 547), (129, 128, 579, 580), (128, 130, 581, 579), (130, 131, 582, 581), (131, 132, 583, 582), (132, 133, 584, 583), (133, 134, 585, 584), (134, 135, 586, 585), (135, 136, 587, 586), (136, 137, 588, 587), (137, 138, 589, 588), (138, 139, 590, 589), (139, 140, 591, 590), (140, 141, 592, 591), (141, 142, 593, 592), (142, 143, 594, 593), (143, 144, 595, 594), (144, 145, 596, 595), (145, 146, 597, 596), (146, 147, 598, 597), (147, 148, 599, 598), (148, 149, 600, 599), (149, 150, 601, 600), (150, 151, 602, 601), (151, 152, 603, 602), (152, 153, 604, 603), (153, 154, 605, 604), (154, 155, 606, 605), (155, 156, 607, 606), (156, 157, 608, 607), (157, 158, 609, 608), (158, 159, 610, 609), (159, 129, 580, 610), (614, 619, 620, 617), (616, 621, 619, 614), (617, 620, 622, 612), (612, 622, 621, 616), (614, 617, 612, 616), (618, 613, 615, 611), (613, 618, 620, 619), (615, 613, 619, 621), (618, 611, 622, 620), (611, 615, 621, 622), (623, 624, 626, 625), (625, 626, 630, 629), (629, 630, 628, 627), (627, 628, 624, 623), (625, 629, 627, 623), (630, 626, 624, 628)])
me_cylinder.polygons.foreach_set('material_index', [3, 3, 3, 3, 3, 3, 3, 3, 3, 3, 3, 3, 3, 3, 3, 3, 3, 3, 3, 3, 3, 3, 3, 3, 3, 3, 3, 3, 3, 3, 3, 3, 3, 4, 3, 3, 3, 3, 3, 3, 3, 3, 3, 3, 3, 3, 3, 3, 3, 3, 3, 3, 3, 3, 3, 3, 3, 3, 3, 3, 3, 3, 3, 3, 3, 3, 3, 3, 3, 3, 3, 3, 3, 3, 3, 3, 3, 3, 3, 3, 3, 3, 3, 3, 3, 3, 3, 3, 3, 3, 3, 3, 3, 3, 3, 3, 3, 3, 4, 3, 3, 3, 3, 3, 3, 3, 3, 3, 3, 3, 3, 3, 3, 3, 3, 3, 3, 3, 3, 3, 3, 3, 3, 3, 3, 3, 3, 3, 3, 3, 3, 3, 3, 3, 3, 3, 3, 3, 3, 3, 3, 3, 3, 3, 3, 3, 3, 3, 3, 3, 3, 3, 3, 3, 3, 3, 3, 3, 3, 3, 2, 3, 3, 2, 2, 2, 2, 2, 2, 2, 2, 2, 2, 2, 2, 2, 2, 2, 2, 2, 2, 2, 2, 2, 2, 2, 2, 2, 2, 2, 2, 2, 2, 2, 2, 2, 2, 2, 2, 2, 2, 2, 2, 2, 2, 2, 2, 2, 2, 2, 2, 2, 2, 2, 2, 2, 2, 2, 2, 2, 2, 2, 2, 2, 2, 2, 2, 0, 2, 2, 2, 2, 0, 0, 2, 2, 0, 0, 2, 2, 2, 2, 0, 0, 2, 2, 2, 2, 2, 0, 2, 2, 2, 2, 2, 2, 2, 2, 0, 3, 3, 3, 3, 3, 3, 3, 3, 3, 3, 3, 3, 3, 3, 3, 3, 3, 3, 3, 3, 3, 3, 3, 3, 3, 3, 3, 3, 3, 3, 3, 3, 3, 3, 3, 3, 3, 3, 3, 3, 3, 3, 3, 3, 3, 3, 3, 3, 3, 3, 3, 3, 3, 3, 3, 3, 3, 3, 3, 3, 3, 3, 3, 3, 3, 3, 3, 3, 3, 3, 3, 3, 3, 3, 3, 3, 3, 3, 3, 3, 3, 3, 3, 3, 3, 3, 3, 3, 3, 3, 3, 3, 3, 3, 3, 3, 3, 3, 3, 3, 3, 3, 3, 3, 3, 3, 3, 3, 3, 3, 3, 3, 3, 3, 3, 3, 3, 3, 3, 3, 3, 3, 3, 3, 3, 3, 3, 3, 3, 3, 3, 3, 3, 3, 3, 3, 3, 3, 3, 3, 3, 3, 3, 3, 3, 3, 3, 3, 3, 3, 3, 3, 3, 3, 3, 3, 3, 3, 3, 3, 3, 3, 3, 3, 3, 3, 3, 3, 3, 3, 3, 3, 3, 3, 3, 3, 3, 3, 3, 3, 3, 3, 3, 3, 3, 3, 3, 3, 3, 3, 3, 3, 3, 3, 3, 3, 3, 3, 3, 3, 3, 3, 3, 3, 3, 3, 3, 0, 0, 0, 0, 3, 3, 3, 3, 3, 3, 3, 3, 3, 3, 3, 3, 3, 3, 3, 3, 3, 3, 3, 3, 3, 3, 3, 3, 3, 3, 3, 3, 3, 3, 3, 3, 3, 3, 3, 3, 3, 3, 3, 3, 3, 3, 3, 3, 3, 3, 3, 3, 3, 3, 3, 3, 3, 3, 3, 3, 3, 3, 3, 3, 3, 3, 3, 3, 3, 3, 3, 3, 3, 3, 3, 0, 0, 3, 3, 3, 3, 0, 0, 0, 0, 0, 0])
_uv = me_cylinder.uv_layers.new(name='UVMap')
_uv.uv.foreach_set('vector', [0.0, 0.0, 1.0, 0.0, 1.0, 1.0, 0.0, 1.0, 0.0, 0.0, 1.0, 0.0, 1.0, 1.0, 0.0, 1.0, 0.0, 0.0, 1.0, 0.0, 1.0, 1.0, 0.0, 1.0, 0.0, 0.0, 1.0, 0.0, 1.0, 1.0, 0.0, 1.0, 0.0, 0.0, 1.0, 0.0, 1.0, 1.0, 0.0, 1.0, 0.0, 0.0, 1.0, 0.0, 1.0, 1.0, 0.0, 1.0, 0.0, 0.0, 1.0, 0.0, 1.0, 1.0, 0.0, 1.0, 0.0, 0.0, 1.0, 0.0, 1.0, 1.0, 0.0, 1.0, 0.0, 0.0, 1.0, 0.0, 1.0, 1.0, 0.0, 1.0, 0.0, 0.0, 1.0, 0.0, 1.0, 1.0, 0.0, 1.0, 0.0, 0.0, 1.0, 0.0, 1.0, 1.0, 0.0, 1.0, 0.0, 0.0, 1.0, 0.0, 1.0, 1.0, 0.0, 1.0, 0.0, 0.0, 1.0, 0.0, 1.0, 1.0, 0.0, 1.0, 0.0, 0.0, 1.0, 0.0, 1.0, 1.0, 0.0, 1.0, 0.0, 0.0, 1.0, 0.0, 1.0, 1.0, 0.0, 1.0, 0.0, 0.0, 1.0, 0.0, 1.0, 1.0, 0.0, 1.0, 0.0, 0.0, 1.0, 0.0, 1.0, 1.0, 0.0, 1.0, 0.0, 0.0, 1.0, 0.0, 1.0, 1.0, 0.0, 1.0, 0.0, 0.0, 1.0, 0.0, 1.0, 1.0, 0.0, 1.0, 0.0, 0.0, 1.0, 0.0, 1.0, 1.0, 0.0, 1.0, 0.0, 0.0, 1.0, 0.0, 1.0, 1.0, 0.0, 1.0, 0.0, 0.0, 1.0, 0.0, 1.0, 1.0, 0.0, 1.0, 0.0, 0.0, 1.0, 0.0, 1.0, 1.0, 0.0, 1.0, 0.0, 0.0, 1.0, 0.0, 1.0, 1.0, 0.0, 1.0, 0.0, 0.0, 1.0, 0.0, 1.0, 1.0, 0.0, 1.0, 0.0, 0.0, 1.0, 0.0, 1.0, 1.0, 0.0, 1.0, 0.0, 0.0, 1.0, 0.0, 1.0, 1.0, 0.0, 1.0, 0.0, 0.0, 1.0, 0.0, 1.0, 1.0, 0.0, 1.0, 0.0, 0.0, 1.0, 0.0, 1.0, 1.0, 0.0, 1.0, 0.0, 0.0, 1.0, 0.0, 1.0, 1.0, 0.0, 1.0, 0.0, 0.0, 1.0, 0.0, 1.0, 1.0, 0.0, 1.0, 0.0, 0.0, 1.0, 0.0, 1.0, 1.0, 0.0, 1.0, 0.0, 0.0, 1.0, 0.0, 1.0, 1.0, 0.0, 1.0, 0.5, 1.0, 0.5975, 0.9904, 0.6913, 0.9619, 0.7778, 0.9157, 0.8536, 0.8536, 0.9157, 0.7778, 0.9619, 0.6913, 0.9904, 0.5975, 1.0, 0.5, 0.9904, 0.4025, 0.9619, 0.3087, 0.9157, 0.2222, 0.8536, 0.1464, 0.7778, 0.08427, 0.6913, 0.03806, 0.5975, 0.009607, 0.5, 0.0, 0.4025, 0.009607, 0.3087, 0.03806, 0.2222, 0.08427, 0.1464, 0.1464, 0.08426, 0.2222, 0.03806, 0.3087, 0.009607, 0.4025, 0.0, 0.5, 0.009607, 0.5975, 0.03806, 0.6913, 0.08427, 0.7778, 0.1464, 0.8536, 0.2222, 0.9157, 0.3087, 0.9619, 0.4025, 0.9904, 0.0, 0.0, 1.0, 0.0, 1.0, 1.0, 0.0, 1.0, 0.0, 0.0, 1.0, 0.0, 1.0, 1.0, 0.0, 1.0, 0.0, 0.0, 1.0, 0.0, 1.0, 1.0, 0.0, 1.0, 0.0, 0.0, 1.0, 0.0, 1.0, 1.0, 0.0, 1.0, 0.0, 0.0, 1.0, 0.0, 1.0, 1.0, 0.0, 1.0, 0.0, 0.0, 1.0, 0.0, 1.0, 1.0, 0.0, 1.0, 0.0, 0.0, 1.0, 0.0, 1.0, 1.0, 0.0, 1.0, 0.0, 0.0, 1.0, 0.0, 1.0, 1.0, 0.0, 1.0, 0.0, 0.0, 1.0, 0.0, 1.0, 1.0, 0.0, 1.0, 0.0, 0.0, 1.0, 0.0, 1.0, 1.0, 0.0, 1.0, 0.0, 0.0, 1.0, 0.0, 1.0, 1.0, 0.0, 1.0, 0.0, 0.0, 1.0, 0.0, 1.0, 1.0, 0.0, 1.0, 0.0, 0.0, 1.0, 0.0, 1.0, 1.0, 0.0, 1.0, 0.0, 0.0, 1.0, 0.0, 1.0, 1.0, 0.0, 1.0, 0.0, 0.0, 1.0, 0.0, 1.0, 1.0, 0.0, 1.0, 0.0, 0.0, 1.0, 0.0, 1.0, 1.0, 0.0, 1.0, 0.0, 0.0, 1.0, 0.0, 1.0, 1.0, 0.0, 1.0, 0.0, 0.0, 1.0, 0.0, 1.0, 1.0, 0.0, 1.0, 0.0, 0.0, 1.0, 0.0, 1.0, 1.0, 0.0, 1.0, 0.0, 0.0, 1.0, 0.0, 1.0, 1.0, 0.0, 1.0, 0.0, 0.0, 1.0, 0.0, 1.0, 1.0, 0.0, 1.0, 0.0, 0.0, 1.0, 0.0, 1.0, 1.0, 0.0, 1.0, 0.0, 0.0, 1.0, 0.0, 1.0, 1.0, 0.0, 1.0, 0.0, 0.0, 1.0, 0.0, 1.0, 1.0, 0.0, 1.0, 0.0, 0.0, 1.0, 0.0, 1.0, 1.0, 0.0, 1.0, 0.0, 0.0, 1.0, 0.0, 1.0, 1.0, 0.0, 1.0, 0.0, 0.0, 1.0, 0.0, 1.0, 1.0, 0.0, 1.0, 0.0, 0.0, 1.0, 0.0, 1.0, 1.0, 0.0, 1.0, 0.0, 0.0, 1.0, 0.0, 1.0, 1.0, 0.0, 1.0, 0.0, 0.0, 1.0, 0.0, 1.0, 1.0, 0.0, 1.0, 0.0, 0.0, 1.0, 0.0, 1.0, 1.0, 0.0, 1.0, 0.0, 0.0, 1.0, 0.0, 1.0, 1.0, 0.0, 1.0, 0.0, 0.0, 1.0, 0.0, 1.0, 1.0, 0.0, 1.0, 0.0, 0.0, 1.0, 0.0, 1.0, 1.0, 0.0, 1.0, 0.0, 0.0, 1.0, 0.0, 1.0, 1.0, 0.0, 1.0, 0.0, 0.0, 1.0, 0.0, 1.0, 1.0, 0.0, 1.0, 0.0, 0.0, 1.0, 0.0, 1.0, 1.0, 0.0, 1.0, 0.0, 0.0, 1.0, 0.0, 1.0, 1.0, 0.0, 1.0, 0.0, 0.0, 1.0, 0.0, 1.0, 1.0, 0.0, 1.0, 0.0, 0.0, 1.0, 0.0, 1.0, 1.0, 0.0, 1.0, 0.0, 0.0, 1.0, 0.0, 1.0, 1.0, 0.0, 1.0, 0.0, 0.0, 1.0, 0.0, 1.0, 1.0, 0.0, 1.0, 0.0, 0.0, 1.0, 0.0, 1.0, 1.0, 0.0, 1.0, 0.0, 0.0, 1.0, 0.0, 1.0, 1.0, 0.0, 1.0, 0.0, 0.0, 1.0, 0.0, 1.0, 1.0, 0.0, 1.0, 0.0, 0.0, 1.0, 0.0, 1.0, 1.0, 0.0, 1.0, 0.0, 0.0, 1.0, 0.0, 1.0, 1.0, 0.0, 1.0, 0.0, 0.0, 1.0, 0.0, 1.0, 1.0, 0.0, 1.0, 0.0, 0.0, 1.0, 0.0, 1.0, 1.0, 0.0, 1.0, 0.0, 0.0, 1.0, 0.0, 1.0, 1.0, 0.0, 1.0, 0.0, 0.0, 1.0, 0.0, 1.0, 1.0, 0.0, 1.0, 0.0, 0.0, 1.0, 0.0, 1.0, 1.0, 0.0, 1.0, 0.0, 0.0, 1.0, 0.0, 1.0, 1.0, 0.0, 1.0, 0.0, 0.0, 1.0, 0.0, 1.0, 1.0, 0.0, 1.0, 0.0, 0.0, 1.0, 0.0, 1.0, 1.0, 0.0, 1.0, 0.0, 0.0, 1.0, 0.0, 1.0, 1.0, 0.0, 1.0, 0.0, 0.0, 1.0, 0.0, 1.0, 1.0, 0.0, 1.0, 0.0, 0.0, 1.0, 0.0, 1.0, 1.0, 0.0, 1.0, 0.0, 0.0, 1.0, 0.0, 1.0, 1.0, 0.0, 1.0, 0.0, 0.0, 1.0, 0.0, 1.0, 1.0, 0.0, 1.0, 0.0, 0.0, 1.0, 0.0, 1.0, 1.0, 0.0, 1.0, 0.0, 0.0, 1.0, 0.0, 1.0, 1.0, 0.0, 1.0, 0.0, 0.0, 1.0, 0.0, 1.0, 1.0, 0.0, 1.0, 0.0, 0.0, 1.0, 0.0, 1.0, 1.0, 0.0, 1.0, 0.5, 1.0, 0.5975, 0.9904, 0.6913, 0.9619, 0.7778, 0.9157, 0.8536, 0.8536, 0.9157, 0.7778, 0.9619, 0.6913, 0.9904, 0.5975, 1.0, 0.5, 0.9904, 0.4025, 0.9619, 0.3087, 0.9157, 0.2222, 0.8536, 0.1464, 0.7778, 0.08427, 0.6913, 0.03806, 0.5975, 0.009607, 0.5, 0.0, 0.4025, 0.009607, 0.3087, 0.03806, 0.2222, 0.08427, 0.1464, 0.1464, 0.08426, 0.2222, 0.03806, 0.3087, 0.009607, 0.4025, 0.0, 0.5, 0.009607, 0.5975, 0.03806, 0.6913, 0.08427, 0.7778, 0.1464, 0.8536, 0.2222, 0.9157, 0.3087, 0.9619, 0.4025, 0.9904, 0.0, 0.0, 1.0, 0.0, 1.0, 1.0, 0.0, 1.0, 0.0, 0.0, 1.0, 0.0, 1.0, 1.0, 0.0, 1.0, 0.0, 0.0, 1.0, 0.0, 1.0, 1.0, 0.0, 1.0, 0.0, 0.0, 1.0, 0.0, 1.0, 1.0, 0.0, 1.0, 0.0, 0.0, 1.0, 0.0, 1.0, 1.0, 0.0, 1.0, 0.0, 0.0, 1.0, 0.0, 1.0, 1.0, 0.0, 1.0, 0.0, 0.0, 1.0, 0.0, 1.0, 1.0, 0.0, 1.0, 0.0, 0.0, 1.0, 0.0, 1.0, 1.0, 0.0, 1.0, 0.0, 0.0, 1.0, 0.0, 1.0, 1.0, 0.0, 1.0, 0.0, 0.0, 1.0, 0.0, 1.0, 1.0, 0.0, 1.0, 0.0, 0.0, 1.0, 0.0, 1.0, 1.0, 0.0, 1.0, 0.0, 0.0, 1.0, 0.0, 1.0, 1.0, 0.0, 1.0, 0.0, 0.0, 1.0, 0.0, 1.0, 1.0, 0.0, 1.0, 0.0, 0.0, 1.0, 0.0, 1.0, 1.0, 0.0, 1.0, 0.0, 0.0, 1.0, 0.0, 1.0, 1.0, 0.0, 1.0, 0.0, 0.0, 1.0, 0.0, 1.0, 1.0, 0.0, 1.0, 0.0, 0.0, 1.0, 0.0, 1.0, 1.0, 0.0, 1.0, 0.0, 0.0, 1.0, 0.0, 1.0, 1.0, 0.0, 1.0, 0.0, 0.0, 1.0, 0.0, 1.0, 1.0, 0.0, 1.0, 0.0, 0.0, 1.0, 0.0, 1.0, 1.0, 0.0, 1.0, 0.0, 0.0, 1.0, 0.0, 1.0, 1.0, 0.0, 1.0, 0.0, 0.0, 1.0, 0.0, 1.0, 1.0, 0.0, 1.0, 0.0, 0.0, 1.0, 0.0, 1.0, 1.0, 0.0, 1.0, 0.0, 0.0, 1.0, 0.0, 1.0, 1.0, 0.0, 1.0, 0.0, 0.0, 1.0, 0.0, 1.0, 1.0, 0.0, 1.0, 0.0, 0.0, 1.0, 0.0, 1.0, 1.0, 0.0, 1.0, 0.0, 0.0, 1.0, 0.0, 1.0, 1.0, 0.0, 1.0, 0.0, 0.0, 1.0, 0.0, 1.0, 1.0, 0.0, 1.0, 0.0, 0.0, 1.0, 0.0, 1.0, 1.0, 0.0, 1.0, 0.0, 0.0, 1.0, 0.0, 1.0, 1.0, 0.0, 1.0, 0.0, 0.0, 1.0, 0.0, 1.0, 1.0, 0.0, 1.0, 0.06518, 0.08128, 0.06483, 0.08605, 0.06479, 0.08604, 0.06519, 0.08128, 0.06519, 0.08128, 0.06479, 0.08604, 0.06475, 0.086, 0.06522, 0.08127, 0.06522, 0.08127, 0.06475, 0.086, 0.06471, 0.08594, 0.06524, 0.08124, 0.06524, 0.08124, 0.06471, 0.08594, 0.0647, 0.08587, 0.06527, 0.0812, 0.06527, 0.0812, 0.0647, 0.08587, 0.06469, 0.08579, 0.0653, 0.08115, 0.0653, 0.08115, 0.06469, 0.08579, 0.0647, 0.08569, 0.06533, 0.08109, 0.06533, 0.08109, 0.0647, 0.08569, 0.06471, 0.08559, 0.06536, 0.08103, 0.06536, 0.08103, 0.06471, 0.08559, 0.06474, 0.08548, 0.06538, 0.08097, 0.06538, 0.08097, 0.06474, 0.08548, 0.06477, 0.08538, 0.0654, 0.08091, 0.0654, 0.08091, 0.06477, 0.08538, 0.06481, 0.08528, 0.06541, 0.08085, 0.06541, 0.08085, 0.06481, 0.08528, 0.06485, 0.08519, 0.06541, 0.0808, 0.06541, 0.0808, 0.06485, 0.08519, 0.06488, 0.08511, 0.0654, 0.08075, 0.0654, 0.08075, 0.06488, 0.08511, 0.06491, 0.08504, 0.06538, 0.08071, 0.06538, 0.08071, 0.06491, 0.08504, 0.06493, 0.085, 0.06535, 0.08069, 0.06535, 0.08069, 0.06493, 0.085, 0.06495, 0.08497, 0.06531, 0.08067, 0.06531, 0.08067, 0.06495, 0.08497, 0.06496, 0.08496, 0.06527, 0.08067, 0.06527, 0.08067, 0.06496, 0.08496, 0.06497, 0.08497, 0.06523, 0.08067, 0.06523, 0.08067, 0.06497, 0.08497, 0.06499, 0.08501, 0.06519, 0.08068, 0.06519, 0.08068, 0.06499, 0.08501, 0.065, 0.08506, 0.06515, 0.0807, 0.06515, 0.0807, 0.065, 0.08506, 0.06501, 0.08513, 0.06513, 0.08074, 0.06513, 0.08074, 0.06501, 0.08513, 0.06503, 0.08522, 0.06511, 0.08078, 0.06511, 0.08078, 0.06503, 0.08522, 0.06504, 0.08532, 0.06509, 0.08084, 0.06509, 0.08084, 0.06504, 0.08532, 0.06506, 0.08542, 0.06509, 0.0809, 0.06509, 0.0809, 0.06506, 0.08542, 0.06507, 0.08553, 0.0651, 0.08096, 0.0651, 0.08096, 0.06507, 0.08553, 0.06507, 0.08564, 0.06511, 0.08103, 0.06511, 0.08103, 0.06507, 0.08564, 0.06506, 0.08574, 0.06512, 0.08109, 0.06512, 0.08109, 0.06506, 0.08574, 0.06505, 0.08583, 0.06513, 0.08115, 0.06513, 0.08115, 0.06505, 0.08583, 0.06502, 0.08591, 0.06514, 0.0812, 0.06514, 0.0812, 0.06502, 0.08591, 0.06498, 0.08598, 0.06515, 0.08124, 0.06515, 0.08124, 0.06498, 0.08598, 0.06493, 0.08602, 0.06516, 0.08127, 0.06496, 0.08496, 0.06495, 0.08497, 0.001371, 0.9921, 0.001412, 0.9922, 0.06516, 0.08127, 0.06493, 0.08602, 0.06488, 0.08605, 0.06517, 0.08129, 0.06517, 0.08129, 0.06488, 0.08605, 0.06483, 0.08605, 0.06518, 0.08128, 0.0651, 0.08096, 0.06511, 0.08103, 0.06987, 0.003748, 0.06989, 0.004056, 0.07048, 0.001055, 0.07068, 0.0005738, 0.0709, 2.741e-05, 0.07104, 0.000668, 0.07117, 0.001207, 0.07126, 0.001719, 0.07133, 0.002207, 0.07137, 0.002663, 0.07138, 0.00309, 0.07136, 0.003486, 0.07132, 0.003847, 0.07125, 0.004168, 0.07116, 0.004448, 0.07106, 0.004685, 0.07094, 0.004883, 0.07081, 0.005027, 0.07068, 0.00511, 0.07055, 0.005147, 0.07042, 0.005132, 0.0703, 0.005064, 0.07019, 0.004948, 0.07009, 0.004785, 0.07, 0.00458, 0.06994, 0.004335, 0.06989, 0.004056, 0.06987, 0.003748, 0.06988, 0.003414, 0.06991, 0.003061, 0.06997, 0.002688, 0.07005, 0.002298, 0.07017, 0.001893, 0.07031, 0.001479, 0.06507, 0.08564, 0.06507, 0.08553, 0.001477, 0.9954, 0.001459, 0.996, 0.06536, 0.08103, 0.06538, 0.08097, 0.07138, 0.00309, 0.07137, 0.002663, 0.06527, 0.08067, 0.06523, 0.08067, 0.07055, 0.005147, 0.07068, 0.00511, 0.06474, 0.08548, 0.06471, 0.08559, 0.0009632, 0.9929, 0.00103, 0.9926, 0.06511, 0.08103, 0.06512, 0.08109, 0.06988, 0.003414, 0.06987, 0.003748, 0.06497, 0.08497, 0.06496, 0.08496, 0.001412, 0.9922, 0.001449, 0.9924, 0.06506, 0.08574, 0.06507, 0.08564, 0.001459, 0.996, 0.001415, 0.9967, 0.06538, 0.08097, 0.0654, 0.08091, 0.07136, 0.003486, 0.07138, 0.00309, 0.06523, 0.08067, 0.06519, 0.08068, 0.07042, 0.005132, 0.07055, 0.005147, 0.06477, 0.08538, 0.06474, 0.08548, 0.00103, 0.9926, 0.001094, 0.9924, 0.06518, 0.08128, 0.06519, 0.08128, 0.07068, 0.0005738, 0.07048, 0.001055, 0.06512, 0.08109, 0.06513, 0.08115, 0.06991, 0.003061, 0.06988, 0.003414, 0.06499, 0.08501, 0.06497, 0.08497, 0.001449, 0.9924, 0.001468, 0.9927, 0.06479, 0.08604, 0.06483, 0.08605, 0.0005496, 0.9967, 0.0006018, 0.996, 0.06505, 0.08583, 0.06506, 0.08574, 0.001415, 0.9967, 0.001354, 0.9975, 0.0654, 0.08091, 0.06541, 0.08085, 0.07132, 0.003847, 0.07136, 0.003486, 0.06519, 0.08068, 0.06515, 0.0807, 0.0703, 0.005064, 0.07042, 0.005132, 0.06481, 0.08528, 0.06477, 0.08538, 0.001094, 0.9924, 0.001144, 0.9922, 0.06513, 0.08115, 0.06514, 0.0812, 0.06997, 0.002688, 0.06991, 0.003061, 0.065, 0.08506, 0.06499, 0.08501, 0.001468, 0.9927, 0.001493, 0.993, 0.06519, 0.08128, 0.06522, 0.08127, 0.0709, 2.741e-05, 0.07068, 0.0005738, 0.06502, 0.08591, 0.06505, 0.08583, 0.001354, 0.9975, 0.001188, 0.9983, 0.06541, 0.08085, 0.06541, 0.0808, 0.07125, 0.004168, 0.07132, 0.003847, 0.06475, 0.086, 0.06479, 0.08604, 0.0006018, 0.996, 0.0006581, 0.9953, 0.06515, 0.0807, 0.06513, 0.08074, 0.07019, 0.004948, 0.0703, 0.005064, 0.06485, 0.08519, 0.06481, 0.08528, 0.001144, 0.9922, 0.001204, 0.992, 0.06514, 0.0812, 0.06515, 0.08124, 0.07005, 0.002298, 0.06997, 0.002688, 0.06501, 0.08513, 0.065, 0.08506, 0.001493, 0.993, 0.001499, 0.9933, 0.06522, 0.08127, 0.06524, 0.08124, 0.07104, 0.000668, 0.0709, 2.741e-05, 0.06498, 0.08598, 0.06502, 0.08591, 0.001188, 0.9983, 0.0008205, 0.9989, 0.06541, 0.0808, 0.0654, 0.08075, 0.07116, 0.004448, 0.07125, 0.004168, 0.06471, 0.08594, 0.06475, 0.086, 0.0006581, 0.9953, 0.0007279, 0.9947, 0.06513, 0.08074, 0.06511, 0.08078, 0.07009, 0.004785, 0.07019, 0.004948, 0.06488, 0.08511, 0.06485, 0.08519, 0.001204, 0.992, 0.001248, 0.992, 0.06515, 0.08124, 0.06516, 0.08127, 0.07017, 0.001893, 0.07005, 0.002298, 0.06503, 0.08522, 0.06501, 0.08513, 0.001499, 0.9933, 0.00151, 0.9938, 0.06524, 0.08124, 0.06527, 0.0812, 0.07117, 0.001207, 0.07104, 0.000668, 0.06493, 0.08602, 0.06498, 0.08598, 0.0008205, 0.9989, 0.0005656, 0.9982, 0.0654, 0.08075, 0.06538, 0.08071, 0.07106, 0.004685, 0.07116, 0.004448, 0.0647, 0.08587, 0.06471, 0.08594, 0.0007279, 0.9947, 0.000785, 0.9942, 0.06511, 0.08078, 0.06509, 0.08084, 0.07, 0.00458, 0.07009, 0.004785, 0.06491, 0.08504, 0.06488, 0.08511, 0.001248, 0.992, 0.001301, 0.9919, 0.06516, 0.08127, 0.06517, 0.08129, 0.07031, 0.001479, 0.07017, 0.001893, 0.06504, 0.08532, 0.06503, 0.08522, 0.00151, 0.9938, 0.001502, 0.9942, 0.06527, 0.0812, 0.0653, 0.08115, 0.07126, 0.001719, 0.07117, 0.001207, 0.06488, 0.08605, 0.06493, 0.08602, 0.0005656, 0.9982, 0.0005177, 0.9974, 0.06538, 0.08071, 0.06535, 0.08069, 0.07094, 0.004883, 0.07106, 0.004685, 0.06469, 0.08579, 0.0647, 0.08587, 0.000785, 0.9942, 0.0008541, 0.9937, 0.06509, 0.08084, 0.06509, 0.0809, 0.06994, 0.004335, 0.07, 0.00458, 0.06493, 0.085, 0.06491, 0.08504, 0.001301, 0.9919, 0.001338, 0.992, 0.06517, 0.08129, 0.06518, 0.08128, 0.07048, 0.001055, 0.07031, 0.001479, 0.06506, 0.08542, 0.06504, 0.08532, 0.001502, 0.9942, 0.001486, 0.9948, 0.0653, 0.08115, 0.06533, 0.08109, 0.07133, 0.002207, 0.07126, 0.001719, 0.06483, 0.08605, 0.06488, 0.08605, 0.0005177, 0.9974, 0.0005496, 0.9967, 0.06535, 0.08069, 0.06531, 0.08067, 0.07081, 0.005027, 0.07094, 0.004883, 0.0647, 0.08569, 0.06469, 0.08579, 0.0008541, 0.9937, 0.0009085, 0.9933, 0.06509, 0.0809, 0.0651, 0.08096, 0.06989, 0.004056, 0.06994, 0.004335, 0.06495, 0.08497, 0.06493, 0.085, 0.001338, 0.992, 0.001371, 0.9921, 0.06507, 0.08553, 0.06506, 0.08542, 0.001486, 0.9948, 0.001477, 0.9954, 0.06533, 0.08109, 0.06536, 0.08103, 0.07137, 0.002663, 0.07133, 0.002207, 0.06531, 0.08067, 0.06527, 0.08067, 0.07068, 0.00511, 0.07081, 0.005027, 0.06471, 0.08559, 0.0647, 0.08569, 0.0009085, 0.9933, 0.0009632, 0.9929, 0.0001302, 0.9966, 0.0002288, 0.9959, 0.0006018, 0.996, 0.0005496, 0.9967, 0.0002288, 0.9959, 0.0003212, 0.9953, 0.0006581, 0.9953, 0.0006018, 0.996, 0.0003212, 0.9953, 0.00042, 0.9947, 0.0007279, 0.9947, 0.0006581, 0.9953, 0.00042, 0.9947, 0.0005107, 0.9942, 0.000785, 0.9942, 0.0007279, 0.9947, 0.0005107, 0.9942, 0.0006088, 0.9937, 0.0008541, 0.9937, 0.000785, 0.9942, 0.0006088, 0.9937, 0.0006946, 0.9933, 0.0009085, 0.9933, 0.0008541, 0.9937, 0.0006946, 0.9933, 0.0007809, 0.9929, 0.0009632, 0.9929, 0.0009085, 0.9933, 0.0007809, 0.9929, 0.0008768, 0.9926, 0.00103, 0.9926, 0.0009632, 0.9929, 0.0008768, 0.9926, 0.0009713, 0.9923, 0.001094, 0.9924, 0.00103, 0.9926, 0.0009713, 0.9923, 0.001054, 0.9922, 0.001144, 0.9922, 0.001094, 0.9924, 0.001054, 0.9922, 0.001142, 0.992, 0.001204, 0.992, 0.001144, 0.9922, 0.001142, 0.992, 0.00122, 0.9919, 0.001248, 0.992, 0.001204, 0.992, 0.00122, 0.9919, 0.001301, 0.9919, 0.001301, 0.9919, 0.001248, 0.992, 0.001301, 0.9919, 0.001369, 0.9919, 0.001338, 0.992, 0.001301, 0.9919, 0.001369, 0.9919, 0.001434, 0.992, 0.001371, 0.9921, 0.001338, 0.992, 0.001434, 0.992, 0.001505, 0.9922, 0.001412, 0.9922, 0.001371, 0.9921, 0.001505, 0.9922, 0.001572, 0.9924, 0.001449, 0.9924, 0.001412, 0.9922, 0.001572, 0.9924, 0.001623, 0.9926, 0.001468, 0.9927, 0.001449, 0.9924, 0.001623, 0.9926, 0.001676, 0.993, 0.001493, 0.993, 0.001468, 0.9927, 0.001676, 0.993, 0.001716, 0.9933, 0.001499, 0.9933, 0.001493, 0.993, 0.001716, 0.9933, 0.001755, 0.9938, 0.00151, 0.9938, 0.001499, 0.9933, 0.001755, 0.9938, 0.001779, 0.9942, 0.001502, 0.9942, 0.00151, 0.9938, 0.001779, 0.9942, 0.001795, 0.9948, 0.001486, 0.9948, 0.001502, 0.9942, 0.001795, 0.9948, 0.001815, 0.9954, 0.001477, 0.9954, 0.001486, 0.9948, 0.001815, 0.9954, 0.001831, 0.996, 0.001459, 0.996, 0.001477, 0.9954, 0.001831, 0.996, 0.001836, 0.9967, 0.001415, 0.9967, 0.001459, 0.996, 0.001836, 0.9967, 0.001836, 0.9976, 0.001354, 0.9975, 0.001415, 0.9967, 0.001836, 0.9976, 0.001692, 0.9986, 0.001188, 0.9983, 0.001354, 0.9975, 0.001692, 0.9986, 0.0007615, 1.0, 0.0008205, 0.9989, 0.001188, 0.9983, 0.0007615, 1.0, 2.741e-05, 0.9985, 0.0005656, 0.9982, 0.0008205, 0.9989, 2.741e-05, 0.9985, 2.741e-05, 0.9975, 0.0005177, 0.9974, 0.0005656, 0.9982, 2.741e-05, 0.9975, 0.0001302, 0.9966, 0.0005496, 0.9967, 0.0005177, 0.9974, 0.07753, 0.005852, 0.07636, 0.004928, 0.07674, 0.004139, 0.07823, 0.004507, 0.07823, 0.004507, 0.07674, 0.004139, 0.07671, 0.003247, 0.07823, 0.002885, 0.07823, 0.002885, 0.07671, 0.003247, 0.07635, 0.002335, 0.07736, 0.001527, 0.07736, 0.001527, 0.07635, 0.002335, 0.07547, 0.001689, 0.07609, 0.0005564, 0.07609, 0.0005564, 0.07547, 0.001689, 0.07407, 0.001295, 0.07447, 2.741e-05, 0.07143, 0.004526, 0.07235, 0.003807, 0.0731, 0.00494, 0.07229, 0.00573, 0.07229, 0.00573, 0.0731, 0.00494, 0.07391, 0.005553, 0.07339, 0.006684, 0.07339, 0.006684, 0.07391, 0.005553, 0.07485, 0.005683, 0.07484, 0.007126, 0.07484, 0.007126, 0.07485, 0.005683, 0.07569, 0.005471, 0.07639, 0.006904, 0.07639, 0.006904, 0.07569, 0.005471, 0.07636, 0.004928, 0.07753, 0.005852, 0.07636, 0.004928, 0.07567, 0.004396, 0.07587, 0.003934, 0.07674, 0.004139, 0.07674, 0.004139, 0.07587, 0.003934, 0.0759, 0.003404, 0.07671, 0.003247, 0.07671, 0.003247, 0.0759, 0.003404, 0.07565, 0.002878, 0.07635, 0.002335, 0.07635, 0.002335, 0.07565, 0.002878, 0.07513, 0.002446, 0.07547, 0.001689, 0.07547, 0.001689, 0.07513, 0.002446, 0.07433, 0.00238, 0.07407, 0.001295, 0.07407, 0.001295, 0.07433, 0.00238, 0.07358, 0.002852, 0.07282, 0.002324, 0.07282, 0.002324, 0.07358, 0.002852, 0.07341, 0.003713, 0.07235, 0.003807, 0.07235, 0.003807, 0.07341, 0.003713, 0.07368, 0.004411, 0.0731, 0.00494, 0.0731, 0.00494, 0.07368, 0.004411, 0.07422, 0.004787, 0.07391, 0.005553, 0.07391, 0.005553, 0.07422, 0.004787, 0.07479, 0.004861, 0.07485, 0.005683, 0.07485, 0.005683, 0.07479, 0.004861, 0.07528, 0.004706, 0.07569, 0.005471, 0.07569, 0.005471, 0.07528, 0.004706, 0.07567, 0.004396, 0.07636, 0.004928, 0.07567, 0.004396, 0.07527, 0.004082, 0.07539, 0.003807, 0.07587, 0.003934, 0.07587, 0.003934, 0.07539, 0.003807, 0.07538, 0.0035, 0.0759, 0.003404, 0.0759, 0.003404, 0.07538, 0.0035, 0.07524, 0.003185, 0.07565, 0.002878, 0.07565, 0.002878, 0.07524, 0.003185, 0.07493, 0.002948, 0.07513, 0.002446, 0.07513, 0.002446, 0.07493, 0.002948, 0.07447, 0.002924, 0.07433, 0.00238, 0.07433, 0.00238, 0.07447, 0.002924, 0.07406, 0.003201, 0.07358, 0.002852, 0.07358, 0.002852, 0.07406, 0.003201, 0.07394, 0.003676, 0.07341, 0.003713, 0.07341, 0.003713, 0.07394, 0.003676, 0.07408, 0.004095, 0.07368, 0.004411, 0.07368, 0.004411, 0.07408, 0.004095, 0.07441, 0.004316, 0.07422, 0.004787, 0.07422, 0.004787, 0.07441, 0.004316, 0.07475, 0.004369, 0.07479, 0.004861, 0.07479, 0.004861, 0.07475, 0.004369, 0.07504, 0.004276, 0.07528, 0.004706, 0.07528, 0.004706, 0.07504, 0.004276, 0.07527, 0.004082, 0.07567, 0.004396, 0.07527, 0.004082, 0.07502, 0.0039, 0.0751, 0.003742, 0.07539, 0.003807, 0.07539, 0.003807, 0.0751, 0.003742, 0.0751, 0.003556, 0.07538, 0.0035, 0.07538, 0.0035, 0.0751, 0.003556, 0.07501, 0.003372, 0.07524, 0.003185, 0.07524, 0.003185, 0.07501, 0.003372, 0.07482, 0.003239, 0.07493, 0.002948, 0.07493, 0.002948, 0.07482, 0.003239, 0.07456, 0.003234, 0.07447, 0.002924, 0.07447, 0.002924, 0.07456, 0.003234, 0.07433, 0.003394, 0.07406, 0.003201, 0.07406, 0.003201, 0.07433, 0.003394, 0.07425, 0.003662, 0.07394, 0.003676, 0.07394, 0.003676, 0.07425, 0.003662, 0.07434, 0.003904, 0.07408, 0.004095, 0.07408, 0.004095, 0.07434, 0.003904, 0.07452, 0.004045, 0.07441, 0.004316, 0.07441, 0.004316, 0.07452, 0.004045, 0.07472, 0.004082, 0.07475, 0.004369, 0.07475, 0.004369, 0.07472, 0.004082, 0.07489, 0.004015, 0.07504, 0.004276, 0.07504, 0.004276, 0.07489, 0.004015, 0.07502, 0.0039, 0.07527, 0.004082, 0.07502, 0.0039, 0.07488, 0.003795, 0.07493, 0.003704, 0.0751, 0.003742, 0.0751, 0.003742, 0.07493, 0.003704, 0.07492, 0.003597, 0.0751, 0.003556, 0.0751, 0.003556, 0.07492, 0.003597, 0.07487, 0.003488, 0.07501, 0.003372, 0.07501, 0.003372, 0.07487, 0.003488, 0.07476, 0.003408, 0.07482, 0.003239, 0.07482, 0.003239, 0.07476, 0.003408, 0.07461, 0.003398, 0.07456, 0.003234, 0.07456, 0.003234, 0.07461, 0.003398, 0.07448, 0.003502, 0.07433, 0.003394, 0.07433, 0.003394, 0.07448, 0.003502, 0.07442, 0.003656, 0.07425, 0.003662, 0.07425, 0.003662, 0.07442, 0.003656, 0.07448, 0.003801, 0.07434, 0.003904, 0.07434, 0.003904, 0.07448, 0.003801, 0.07459, 0.003878, 0.07452, 0.004045, 0.07452, 0.004045, 0.07459, 0.003878, 0.0747, 0.003895, 0.07472, 0.004082, 0.07472, 0.004082, 0.0747, 0.003895, 0.07481, 0.003865, 0.07489, 0.004015, 0.07489, 0.004015, 0.07481, 0.003865, 0.07488, 0.003795, 0.07502, 0.0039, 0.07488, 0.003795, 0.0748, 0.003734, 0.07482, 0.00368, 0.07493, 0.003704, 0.07493, 0.003704, 0.07482, 0.00368, 0.07482, 0.003617, 0.07492, 0.003597, 0.07492, 0.003597, 0.07482, 0.003617, 0.07479, 0.003554, 0.07487, 0.003488, 0.07487, 0.003488, 0.07479, 0.003554, 0.07473, 0.003508, 0.07476, 0.003408, 0.07476, 0.003408, 0.07473, 0.003508, 0.07464, 0.003507, 0.07461, 0.003398, 0.07461, 0.003398, 0.07464, 0.003507, 0.07456, 0.00356, 0.07448, 0.003502, 0.07448, 0.003502, 0.07456, 0.00356, 0.07453, 0.003654, 0.07442, 0.003656, 0.07442, 0.003656, 0.07453, 0.003654, 0.07456, 0.003737, 0.07448, 0.003801, 0.07448, 0.003801, 0.07456, 0.003737, 0.07463, 0.003786, 0.07459, 0.003878, 0.07459, 0.003878, 0.07463, 0.003786, 0.0747, 0.003796, 0.0747, 0.003895, 0.0747, 0.003895, 0.0747, 0.003796, 0.07475, 0.003773, 0.07481, 0.003865, 0.07481, 0.003865, 0.07475, 0.003773, 0.0748, 0.003734, 0.07488, 0.003795, 0.0748, 0.003734, 0.07475, 0.003698, 0.07476, 0.003666, 0.07482, 0.00368, 0.07482, 0.00368, 0.07476, 0.003666, 0.07477, 0.003629, 0.07482, 0.003617, 0.07482, 0.003617, 0.07477, 0.003629, 0.07475, 0.003593, 0.07479, 0.003554, 0.07479, 0.003554, 0.07475, 0.003593, 0.07471, 0.003565, 0.07473, 0.003508, 0.07473, 0.003508, 0.07471, 0.003565, 0.07466, 0.003566, 0.07464, 0.003507, 0.07464, 0.003507, 0.07466, 0.003566, 0.07461, 0.003597, 0.07456, 0.00356, 0.07456, 0.00356, 0.07461, 0.003597, 0.0746, 0.003652, 0.07453, 0.003654, 0.07453, 0.003654, 0.0746, 0.003652, 0.07461, 0.003701, 0.07456, 0.003737, 0.07456, 0.003737, 0.07461, 0.003701, 0.07465, 0.003728, 0.07463, 0.003786, 0.07463, 0.003786, 0.07465, 0.003728, 0.07469, 0.003733, 0.0747, 0.003796, 0.0747, 0.003796, 0.07469, 0.003733, 0.07473, 0.003723, 0.07475, 0.003773, 0.07475, 0.003773, 0.07473, 0.003723, 0.07475, 0.003698, 0.0748, 0.003734, 0.07475, 0.003698, 0.07472, 0.003678, 0.07473, 0.003659, 0.07476, 0.003666, 0.07476, 0.003666, 0.07473, 0.003659, 0.07473, 0.003638, 0.07477, 0.003629, 0.07477, 0.003629, 0.07473, 0.003638, 0.07472, 0.003616, 0.07475, 0.003593, 0.07475, 0.003593, 0.07472, 0.003616, 0.0747, 0.003601, 0.07471, 0.003565, 0.07471, 0.003565, 0.0747, 0.003601, 0.07467, 0.003599, 0.07466, 0.003566, 0.07466, 0.003566, 0.07467, 0.003599, 0.07464, 0.003619, 0.07461, 0.003597, 0.07461, 0.003597, 0.07464, 0.003619, 0.07463, 0.003651, 0.0746, 0.003652, 0.0746, 0.003652, 0.07463, 0.003651, 0.07464, 0.003679, 0.07461, 0.003701, 0.07461, 0.003701, 0.07464, 0.003679, 0.07466, 0.003696, 0.07465, 0.003728, 0.07465, 0.003728, 0.07466, 0.003696, 0.07469, 0.003698, 0.07469, 0.003733, 0.07469, 0.003733, 0.07469, 0.003698, 0.07471, 0.003691, 0.07473, 0.003723, 0.07473, 0.003723, 0.07471, 0.003691, 0.07472, 0.003678, 0.07475, 0.003698, 0.07472, 0.003678, 0.0747, 0.003665, 0.07471, 0.003654, 0.07473, 0.003659, 0.07473, 0.003659, 0.07471, 0.003654, 0.07471, 0.003642, 0.07473, 0.003638, 0.07473, 0.003638, 0.07471, 0.003642, 0.0747, 0.003629, 0.07472, 0.003616, 0.07472, 0.003616, 0.0747, 0.003629, 0.07469, 0.00362, 0.0747, 0.003601, 0.0747, 0.003601, 0.07469, 0.00362, 0.07467, 0.00362, 0.07467, 0.003599, 0.07467, 0.003599, 0.07467, 0.00362, 0.07466, 0.003631, 0.07464, 0.003619, 0.07464, 0.003619, 0.07466, 0.003631, 0.07465, 0.00365, 0.07463, 0.003651, 0.07463, 0.003651, 0.07465, 0.00365, 0.07466, 0.003666, 0.07464, 0.003679, 0.07464, 0.003679, 0.07466, 0.003666, 0.07467, 0.003676, 0.07466, 0.003696, 0.07466, 0.003696, 0.07467, 0.003676, 0.07468, 0.003678, 0.07469, 0.003698, 0.07469, 0.003698, 0.07468, 0.003678, 0.0747, 0.003674, 0.07471, 0.003691, 0.07471, 0.003691, 0.0747, 0.003674, 0.0747, 0.003665, 0.07472, 0.003678, 0.0747, 0.003665, 0.0747, 0.003658, 0.0747, 0.003652, 0.07471, 0.003654, 0.07471, 0.003654, 0.0747, 0.003652, 0.0747, 0.003645, 0.07471, 0.003642, 0.07471, 0.003642, 0.0747, 0.003645, 0.07469, 0.003637, 0.0747, 0.003629, 0.0747, 0.003629, 0.07469, 0.003637, 0.07469, 0.003632, 0.07469, 0.00362, 0.07469, 0.00362, 0.07469, 0.003632, 0.07468, 0.003632, 0.07467, 0.00362, 0.07467, 0.00362, 0.07468, 0.003632, 0.07467, 0.003639, 0.07466, 0.003631, 0.07466, 0.003631, 0.07467, 0.003639, 0.07466, 0.003649, 0.07465, 0.00365, 0.07465, 0.00365, 0.07466, 0.003649, 0.07467, 0.003659, 0.07466, 0.003666, 0.07466, 0.003666, 0.07467, 0.003659, 0.07467, 0.003665, 0.07467, 0.003676, 0.07467, 0.003676, 0.07467, 0.003665, 0.07468, 0.003665, 0.07468, 0.003678, 0.07468, 0.003678, 0.07468, 0.003665, 0.07469, 0.003663, 0.0747, 0.003674, 0.0747, 0.003674, 0.07469, 0.003663, 0.0747, 0.003658, 0.0747, 0.003665, 0.0747, 0.003658, 0.07469, 0.003654, 0.07469, 0.003651, 0.0747, 0.003652, 0.0747, 0.003652, 0.07469, 0.003651, 0.07469, 0.003646, 0.0747, 0.003645, 0.0747, 0.003645, 0.07469, 0.003646, 0.07469, 0.003642, 0.07469, 0.003637, 0.07469, 0.003637, 0.07469, 0.003642, 0.07468, 0.003639, 0.07469, 0.003632, 0.07469, 0.003632, 0.07468, 0.003639, 0.07468, 0.003639, 0.07468, 0.003632, 0.07468, 0.003632, 0.07468, 0.003639, 0.07467, 0.003643, 0.07467, 0.003639, 0.07467, 0.003639, 0.07467, 0.003643, 0.07467, 0.003649, 0.07466, 0.003649, 0.07466, 0.003649, 0.07467, 0.003649, 0.07467, 0.003655, 0.07467, 0.003659, 0.07467, 0.003659, 0.07467, 0.003655, 0.07468, 0.003658, 0.07467, 0.003665, 0.07467, 0.003665, 0.07468, 0.003658, 0.07468, 0.003659, 0.07468, 0.003665, 0.07468, 0.003665, 0.07468, 0.003659, 0.07469, 0.003657, 0.07469, 0.003663, 0.07469, 0.003663, 0.07469, 0.003657, 0.07469, 0.003654, 0.0747, 0.003658, 0.07469, 0.003654, 0.07469, 0.003652, 0.07469, 0.00365, 0.07469, 0.003651, 0.07469, 0.003651, 0.07469, 0.00365, 0.07469, 0.003647, 0.07469, 0.003646, 0.07469, 0.003646, 0.07469, 0.003647, 0.07469, 0.003645, 0.07469, 0.003642, 0.07469, 0.003642, 0.07469, 0.003645, 0.07468, 0.003643, 0.07468, 0.003639, 0.07468, 0.003639, 0.07468, 0.003643, 0.07468, 0.003643, 0.07468, 0.003639, 0.07468, 0.003639, 0.07468, 0.003643, 0.07468, 0.003645, 0.07467, 0.003643, 0.07467, 0.003643, 0.07468, 0.003645, 0.07468, 0.003649, 0.07467, 0.003649, 0.07467, 0.003649, 0.07468, 0.003649, 0.07468, 0.003652, 0.07467, 0.003655, 0.07467, 0.003655, 0.07468, 0.003652, 0.07468, 0.003654, 0.07468, 0.003658, 0.07468, 0.003658, 0.07468, 0.003654, 0.07468, 0.003654, 0.07468, 0.003659, 0.07468, 0.003659, 0.07468, 0.003654, 0.07468, 0.003654, 0.07469, 0.003657, 0.07469, 0.003657, 0.07468, 0.003654, 0.07469, 0.003652, 0.07469, 0.003654, 0.07469, 0.003652, 0.07468, 0.003651, 0.07468, 0.003649, 0.07469, 0.00365, 0.07469, 0.00365, 0.07468, 0.003649, 0.07468, 0.003648, 0.07469, 0.003647, 0.07469, 0.003647, 0.07468, 0.003648, 0.07468, 0.003646, 0.07469, 0.003645, 0.07469, 0.003645, 0.07468, 0.003646, 0.07468, 0.003645, 0.07468, 0.003643, 0.07468, 0.003643, 0.07468, 0.003645, 0.07468, 0.003645, 0.07468, 0.003643, 0.07468, 0.003643, 0.07468, 0.003645, 0.07468, 0.003647, 0.07468, 0.003645, 0.07468, 0.003645, 0.07468, 0.003647, 0.07468, 0.003649, 0.07468, 0.003649, 0.07468, 0.003649, 0.07468, 0.003649, 0.07468, 0.003651, 0.07468, 0.003652, 0.07468, 0.003652, 0.07468, 0.003651, 0.07468, 0.003652, 0.07468, 0.003654, 0.07468, 0.003654, 0.07468, 0.003652, 0.07468, 0.003652, 0.07468, 0.003654, 0.07468, 0.003654, 0.07468, 0.003652, 0.07468, 0.003652, 0.07468, 0.003654, 0.07468, 0.003654, 0.07468, 0.003652, 0.07468, 0.003651, 0.07469, 0.003652, 0.07468, 0.003651, 0.07468, 0.00365, 0.07468, 0.003649, 0.07468, 0.003649, 0.07468, 0.003649, 0.07468, 0.003649, 0.07468, 0.003648, 0.07468, 0.003648, 0.07468, 0.003648, 0.07468, 0.003648, 0.07468, 0.003647, 0.07468, 0.003646, 0.07468, 0.003646, 0.07468, 0.003647, 0.07468, 0.003647, 0.07468, 0.003645, 0.07468, 0.003645, 0.07468, 0.003647, 0.07468, 0.003647, 0.07468, 0.003645, 0.07468, 0.003645, 0.07468, 0.003647, 0.07468, 0.003647, 0.07468, 0.003647, 0.07468, 0.003647, 0.07468, 0.003647, 0.07468, 0.003649, 0.07468, 0.003649, 0.07468, 0.003649, 0.07468, 0.003649, 0.07468, 0.00365, 0.07468, 0.003651, 0.07468, 0.003651, 0.07468, 0.00365, 0.07468, 0.00365, 0.07468, 0.003652, 0.07468, 0.003652, 0.07468, 0.00365, 0.07468, 0.003651, 0.07468, 0.003652, 0.07468, 0.003652, 0.07468, 0.003651, 0.07468, 0.00365, 0.07468, 0.003652, 0.07468, 0.003652, 0.07468, 0.00365, 0.07468, 0.00365, 0.07468, 0.003651, 0.07468, 0.00365, 0.07468, 0.003649, 0.07468, 0.003649, 0.07468, 0.003649, 0.07468, 0.003649, 0.07468, 0.003649, 0.07468, 0.003648, 0.07468, 0.003648, 0.07468, 0.003648, 0.07468, 0.003648, 0.07468, 0.003648, 0.07468, 0.003647, 0.07468, 0.003647, 0.07468, 0.003648, 0.07468, 0.003647, 0.07468, 0.003647, 0.07468, 0.003647, 0.07468, 0.003647, 0.07468, 0.003647, 0.07468, 0.003647, 0.07468, 0.003647, 0.07468, 0.003647, 0.07468, 0.003648, 0.07468, 0.003647, 0.07468, 0.003647, 0.07468, 0.003648, 0.07468, 0.003649, 0.07468, 0.003649, 0.07468, 0.003649, 0.07468, 0.003649, 0.07468, 0.003649, 0.07468, 0.00365, 0.07468, 0.00365, 0.07468, 0.003649, 0.07468, 0.00365, 0.07468, 0.00365, 0.07468, 0.00365, 0.07468, 0.00365, 0.07468, 0.00365, 0.07468, 0.003651, 0.07468, 0.003651, 0.07468, 0.00365, 0.07468, 0.00365, 0.07468, 0.00365, 0.07468, 0.00365, 0.07468, 0.00365, 0.07468, 0.003649, 0.07468, 0.00365, 0.07468, 0.003649, 0.07468, 0.003649, 0.07468, 0.003649, 0.07468, 0.003649, 0.07468, 0.003649, 0.07468, 0.003649, 0.07468, 0.003648, 0.07468, 0.003648, 0.07468, 0.003648, 0.07468, 0.003648, 0.07468, 0.003648, 0.07468, 0.003648, 0.07468, 0.003648, 0.07468, 0.003648, 0.07468, 0.003648, 0.07468, 0.003647, 0.07468, 0.003647, 0.07468, 0.003648, 0.07468, 0.003648, 0.07468, 0.003647, 0.07468, 0.003647, 0.07468, 0.003648, 0.07468, 0.003648, 0.07468, 0.003648, 0.07468, 0.003648, 0.07468, 0.003648, 0.07468, 0.003649, 0.07468, 0.003649, 0.07468, 0.003649, 0.07468, 0.003649, 0.07468, 0.003649, 0.07468, 0.003649, 0.07468, 0.003649, 0.07468, 0.003649, 0.07468, 0.003649, 0.07468, 0.00365, 0.07468, 0.00365, 0.07468, 0.003649, 0.07468, 0.003649, 0.07468, 0.00365, 0.07468, 0.00365, 0.07468, 0.003649, 0.07468, 0.003649, 0.07468, 0.00365, 0.07468, 0.00365, 0.07468, 0.003649, 0.07468, 0.003649, 0.07468, 0.003649, 0.07468, 0.003649, 0.07468, 0.003649, 0.07468, 0.003649, 0.07468, 0.003649, 0.07468, 0.003649, 0.07468, 0.003649, 0.07468, 0.003648, 0.07468, 0.003648, 0.07468, 0.003648, 0.07468, 0.003648, 0.07468, 0.003648, 0.07468, 0.003648, 0.07468, 0.003648, 0.07468, 0.003648, 0.07468, 0.003648, 0.07468, 0.003648, 0.07468, 0.003648, 0.07468, 0.003648, 0.07468, 0.003648, 0.07468, 0.003648, 0.07468, 0.003648, 0.07468, 0.003648, 0.07468, 0.003648, 0.07468, 0.003648, 0.07468, 0.003648, 0.07468, 0.003648, 0.07468, 0.003649, 0.07468, 0.003649, 0.07468, 0.003649, 0.07468, 0.003649, 0.07468, 0.003649, 0.07468, 0.003649, 0.07468, 0.003649, 0.07468, 0.003649, 0.07468, 0.003649, 0.07468, 0.003649, 0.07468, 0.003649, 0.07468, 0.003649, 0.07468, 0.003649, 0.07468, 0.003649, 0.07468, 0.003649, 0.07468, 0.003649, 0.07468, 0.003649, 0.07468, 0.003649, 0.07468, 0.003649, 0.07468, 0.003649, 0.07468, 0.003649, 0.07468, 0.003649, 0.07468, 0.003649, 0.07468, 0.003649, 0.07468, 0.003649, 0.07468, 0.003649, 0.07468, 0.003649, 0.07468, 0.003649, 0.07468, 0.003649, 0.07468, 0.003648, 0.07468, 0.003648, 0.07468, 0.003649, 0.07468, 0.003648, 0.07468, 0.003648, 0.07468, 0.003648, 0.07468, 0.003648, 0.07468, 0.003648, 0.07468, 0.003648, 0.07468, 0.003648, 0.07468, 0.003648, 0.07468, 0.003648, 0.07468, 0.003648, 0.07468, 0.003648, 0.07468, 0.003648, 0.07468, 0.003648, 0.07468, 0.003648, 0.07468, 0.003648, 0.07468, 0.003648, 0.07468, 0.003649, 0.07468, 0.003649, 0.07468, 0.003649, 0.07468, 0.003649, 0.07468, 0.003649, 0.07468, 0.003649, 0.07468, 0.003649, 0.07468, 0.003649, 0.07468, 0.003649, 0.07468, 0.003649, 0.07468, 0.003649, 0.07468, 0.003649, 0.07468, 0.003649, 0.07468, 0.003649, 0.07468, 0.003649, 0.07468, 0.003649, 0.07468, 0.003649, 0.07468, 0.003649, 0.07468, 0.003649, 0.07468, 0.003649, 0.07468, 0.003649, 0.07468, 0.003649, 0.0, 0.0, 1.0, 0.0, 1.0, 1.0, 0.0, 1.0, 0.0, 0.0, 1.0, 0.0, 1.0, 1.0, 0.0, 1.0, 0.0, 0.0, 1.0, 0.0, 1.0, 1.0, 0.0, 1.0, 0.0, 0.0, 1.0, 0.0, 1.0, 1.0, 0.0, 1.0, 0.0, 0.0, 1.0, 0.0, 1.0, 1.0, 0.0, 1.0, 0.0, 0.0, 1.0, 0.0, 1.0, 1.0, 0.0, 1.0, 0.0, 0.0, 1.0, 0.0, 1.0, 1.0, 0.0, 1.0, 0.0, 0.0, 1.0, 0.0, 1.0, 1.0, 0.0, 1.0, 0.0, 0.0, 1.0, 0.0, 1.0, 1.0, 0.0, 1.0, 0.0, 0.0, 1.0, 0.0, 1.0, 1.0, 0.0, 1.0, 0.0, 0.0, 1.0, 0.0, 1.0, 1.0, 0.0, 1.0, 0.0, 0.0, 1.0, 0.0, 1.0, 1.0, 0.0, 1.0, 0.0, 0.0, 1.0, 0.0, 1.0, 1.0, 0.0, 1.0, 0.0, 0.0, 1.0, 0.0, 1.0, 1.0, 0.0, 1.0, 0.0, 0.0, 1.0, 0.0, 1.0, 1.0, 0.0, 1.0, 0.0, 0.0, 1.0, 0.0, 1.0, 1.0, 0.0, 1.0, 0.0, 0.0, 1.0, 0.0, 1.0, 1.0, 0.0, 1.0, 0.0, 0.0, 1.0, 0.0, 1.0, 1.0, 0.0, 1.0, 0.0, 0.0, 1.0, 0.0, 1.0, 1.0, 0.0, 1.0, 0.0, 0.0, 1.0, 0.0, 1.0, 1.0, 0.0, 1.0, 0.0, 0.0, 1.0, 0.0, 1.0, 1.0, 0.0, 1.0, 0.0, 0.0, 1.0, 0.0, 1.0, 1.0, 0.0, 1.0, 0.0, 0.0, 1.0, 0.0, 1.0, 1.0, 0.0, 1.0, 0.0, 0.0, 1.0, 0.0, 1.0, 1.0, 0.0, 1.0, 0.0, 0.0, 1.0, 0.0, 1.0, 1.0, 0.0, 1.0, 0.0, 0.0, 1.0, 0.0, 1.0, 1.0, 0.0, 1.0, 0.0, 0.0, 1.0, 0.0, 1.0, 1.0, 0.0, 1.0, 0.0, 0.0, 1.0, 0.0, 1.0, 1.0, 0.0, 1.0, 0.0, 0.0, 1.0, 0.0, 1.0, 1.0, 0.0, 1.0, 0.0, 0.0, 1.0, 0.0, 1.0, 1.0, 0.0, 1.0, 0.0, 0.0, 1.0, 0.0, 1.0, 1.0, 0.0, 1.0, 0.0, 0.0, 1.0, 0.0, 1.0, 1.0, 0.0, 1.0, 0.0, 0.0, 1.0, 0.0, 1.0, 1.0, 0.0, 1.0, 0.0, 0.0, 1.0, 0.0, 1.0, 1.0, 0.0, 1.0, 0.0, 0.0, 1.0, 0.0, 1.0, 1.0, 0.0, 1.0, 0.0, 0.0, 1.0, 0.0, 1.0, 1.0, 0.0, 1.0, 0.0, 0.0, 1.0, 0.0, 1.0, 1.0, 0.0, 1.0, 0.0, 0.0, 1.0, 0.0, 1.0, 1.0, 0.0, 1.0, 0.0, 0.0, 1.0, 0.0, 1.0, 1.0, 0.0, 1.0, 0.0, 0.0, 1.0, 0.0, 1.0, 1.0, 0.0, 1.0, 0.0, 0.0, 1.0, 0.0, 1.0, 1.0, 0.0, 1.0, 0.0, 0.0, 1.0, 0.0, 1.0, 1.0, 0.0, 1.0, 0.0, 0.0, 1.0, 0.0, 1.0, 1.0, 0.0, 1.0, 0.0, 0.0, 1.0, 0.0, 1.0, 1.0, 0.0, 1.0, 0.0, 0.0, 1.0, 0.0, 1.0, 1.0, 0.0, 1.0, 0.0, 0.0, 1.0, 0.0, 1.0, 1.0, 0.0, 1.0, 0.0, 0.0, 1.0, 0.0, 1.0, 1.0, 0.0, 1.0, 0.0, 0.0, 1.0, 0.0, 1.0, 1.0, 0.0, 1.0, 0.0, 0.0, 1.0, 0.0, 1.0, 1.0, 0.0, 1.0, 0.0, 0.0, 1.0, 0.0, 1.0, 1.0, 0.0, 1.0, 0.0, 0.0, 1.0, 0.0, 1.0, 1.0, 0.0, 1.0, 0.0, 0.0, 1.0, 0.0, 1.0, 1.0, 0.0, 1.0, 0.0, 0.0, 1.0, 0.0, 1.0, 1.0, 0.0, 1.0, 0.0, 0.0, 1.0, 0.0, 1.0, 1.0, 0.0, 1.0, 0.0, 0.0, 1.0, 0.0, 1.0, 1.0, 0.0, 1.0, 0.0, 0.0, 1.0, 0.0, 1.0, 1.0, 0.0, 1.0, 0.0, 0.0, 1.0, 0.0, 1.0, 1.0, 0.0, 1.0, 0.0, 0.0, 1.0, 0.0, 1.0, 1.0, 0.0, 1.0, 0.0, 0.0, 1.0, 0.0, 1.0, 1.0, 0.0, 1.0, 0.0, 0.0, 1.0, 0.0, 1.0, 1.0, 0.0, 1.0, 0.0, 0.0, 1.0, 0.0, 1.0, 1.0, 0.0, 1.0, 0.0, 0.0, 1.0, 0.0, 1.0, 1.0, 0.0, 1.0, 0.0, 0.0, 1.0, 0.0, 1.0, 1.0, 0.0, 1.0, 0.0, 0.0, 1.0, 0.0, 1.0, 1.0, 0.0, 1.0, 0.0, 0.0, 1.0, 0.0, 1.0, 1.0, 0.0, 1.0, 0.0, 0.0, 1.0, 0.0, 1.0, 1.0, 0.0, 1.0, 0.0, 0.0, 1.0, 0.0, 1.0, 1.0, 0.0, 1.0, 0.0, 0.0, 1.0, 0.0, 1.0, 1.0, 0.0, 1.0, 0.0, 0.0, 1.0, 0.0, 1.0, 1.0, 0.0, 1.0, 0.0, 0.0, 1.0, 0.0, 1.0, 1.0, 0.0, 1.0, 0.0, 0.0, 1.0, 0.0, 1.0, 1.0, 0.0, 1.0, 0.0, 0.0, 1.0, 0.0, 1.0, 1.0, 0.0, 1.0, 0.0, 0.0, 1.0, 0.0, 1.0, 1.0, 0.0, 1.0, 0.0, 0.0, 1.0, 0.0, 1.0, 1.0, 0.0, 1.0, 0.0, 0.0, 1.0, 0.0, 1.0, 1.0, 0.0, 1.0, 0.0, 0.0, 1.0, 0.0, 1.0, 1.0, 0.0, 1.0, 0.0, 0.0, 1.0, 0.0, 1.0, 1.0, 0.0, 1.0, 0.0, 0.0, 1.0, 0.0, 1.0, 1.0, 0.0, 1.0, 0.0, 0.0, 1.0, 0.0, 1.0, 1.0, 0.0, 1.0, 0.0, 0.0, 1.0, 0.0, 1.0, 1.0, 0.0, 1.0])
me_cylinder.materials.append(mat_material_001)
me_cylinder.materials.append(mat_material_002)
me_cylinder.materials.append(mat_material_003)
me_cylinder.materials.append(mat_material_004)
me_cylinder.materials.append(mat_material)
me_cylinder.materials.append(mat_material_005)
me_cylinder.materials.append(mat_material_006)
me_cylinder.materials.append(mat_material_007)
me_cylinder.use_remesh_preserve_volume = False
me_cylinder.use_remesh_preserve_attributes = False
me_cylinder.use_mirror_vertex_groups = False
me_cylinder.update()

# ---- objects
ob_plane = bpy.data.objects.new('Plane', me_plane)
ob_cylinder = bpy.data.objects.new('Cylinder', me_cylinder)
ob_lamp = bpy.data.objects.new('Lamp', light_lamp)
ob_camera = bpy.data.objects.new('Camera', cam_camera)

# ---- transforms, parenting, visibility, modifiers, constraints
ob_plane.location = (0.0861, 0.5038, -6.716)
ob_plane.scale = (45.61, 45.61, 45.61)
ob_plane.lineart.crease_threshold = 0.0
ob_cylinder.location = (0.0, 0.0, 2.615)
ob_cylinder.rotation_euler = (1.571, -0.0, 0.0)
ob_cylinder.lineart.crease_threshold = 0.0
ob_lamp.location = (15.9, 1.005, 24.35)
ob_lamp.rotation_euler = (0.6503, 0.05522, 1.866)
ob_lamp.lock_rotations_4d = False
ob_lamp.empty_display_type = 'ARROWS'
ob_lamp.color = (0.0, 0.0, 0.0, 0.0)
ob_lamp.lineart.crease_threshold = 0.0
ob_camera.location = (7.481, -6.508, 5.344)
ob_camera.rotation_euler = (1.109, 0.0, 0.8149)
ob_camera.lock_rotations_4d = False
ob_camera.empty_display_type = 'ARROWS'
ob_camera.color = (0.0, 0.0, 0.0, 0.0)
ob_camera.display_type = 'WIRE'
ob_camera.lineart.crease_threshold = 0.0

# ---- collection membership
col_collection_1.objects.link(ob_plane)
col_collection_1.objects.link(ob_cylinder)
col_collection_1.objects.link(ob_lamp)
col_collection_1.objects.link(ob_camera)

# ---- scene / render settings (as saved in the file)
scene.camera = ob_camera
scene.frame_start = 1; scene.frame_end = 250; scene.frame_set(1)
scene.render.engine = 'CYCLES'
scene.render.resolution_percentage = 50
scene.render.dither_intensity = 0.0
scene.cycles.use_denoising = False
scene.cycles.samples = 128
scene.cycles.sampling_pattern = 'TABULATED_SOBOL'
scene.cycles.use_adaptive_sampling = False
scene.cycles.use_light_tree = False
scene.cycles.blur_glossy = 0.0
scene.cycles.sample_clamp_indirect = 0.0
scene.view_settings.view_transform = 'Standard'
bpy.context.view_layer.update()
